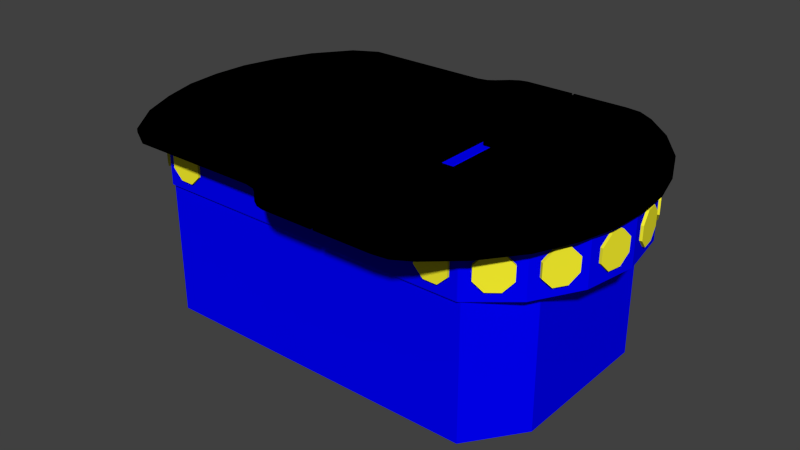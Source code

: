 # Source: chassis_b.blend  (saved by Blender 2.77.0; exported with 4.5.12 LTS)
import bpy
from mathutils import Matrix  # noqa: F401  (used for matrix-valued properties, if any)

bpy.ops.wm.read_factory_settings(use_empty=True)
scene = bpy.context.scene
scene.name = 'Scene'

# ---- collections
col_collection_1 = bpy.data.collections.new('Collection 1'); scene.collection.children.link(col_collection_1)

# ---- materials (node trees are filled in below, after node groups)
mat_material_002 = bpy.data.materials.new('Material_002')
mat_material_002.alpha_threshold = 0.0
mat_material_002.use_transparent_shadow = False
mat_material_002.diffuse_color = (0.0, 0.0, 1.0, 1.0)
mat_material_002.roughness = 0.5
mat_material_001 = bpy.data.materials.new('Material_001')
mat_material_001.alpha_threshold = 0.0
mat_material_001.use_transparent_shadow = False
mat_material_001.diffuse_color = (0.0, 0.0, 0.0, 1.0)
mat_material_001.roughness = 0.5
mat_material_003 = bpy.data.materials.new('Material_003')
mat_material_003.alpha_threshold = 0.0
mat_material_003.use_transparent_shadow = False
mat_material_003.diffuse_color = (1.0, 0.9335, 0.02846, 1.0)
mat_material_003.roughness = 0.5

# ---- material node trees

# ---- world
world_world = bpy.data.worlds.new('World'); scene.world = world_world
world_world.color = (0.05088, 0.05088, 0.05088)
world_world.use_sun_shadow = False
world_world.sun_shadow_jitter_overblur = 0.0
world_world.cycles.sampling_method = 'NONE'
world_world.cycles.sample_map_resolution = 256

# ---- meshes
me_chassis_geometry = bpy.data.meshes.new('chassis-Geometry')
me_chassis_geometry.from_pydata([(-0.239, 0.05459, 0.00716), (-0.239, -0.05459, 0.00716), (-0.2486, 0.0, 0.00716), (0.239, 0.05459, 0.00716), (0.2486, 0.0, 0.00716), (0.239, -0.05459, 0.00716), (0.1704, -0.1337, 0.00716), (0.1717, -0.1337, 0.00716), (0.1704, -0.1368, 0.00716), (0.1717, -0.1337, -0.1326), (0.0, -0.1337, 0.00716), (-0.00193, -0.1337, 0.00716), (-0.171, -0.1337, 0.00716), (-0.1704, -0.1337, 0.00716), (-0.1704, -0.1368, 0.00716), (-0.1704, 0.1368, 0.00716), (-0.1704, 0.1337, 0.00716), (-0.171, 0.1337, 0.00716), (-0.171, 0.1337, -0.1326), (0.1704, 0.1368, 0.00716), (0.1717, 0.1337, 0.00716), (0.1704, 0.1337, 0.00716), (0.1717, 0.1337, -0.1326), (-0.1946, 0.0, 0.00716), (-0.1946, -0.1145, 0.00716), (-0.2122, -0.1019, 0.00716), (-0.2122, 0.1019, 0.00716), (0.2122, 0.1019, 0.00716), (0.2122, -0.1019, 0.00716), (0.0, 0.1368, 0.00716), (0.0, 0.1368, 0.05866), (0.1704, 0.1368, 0.05866), (0.0, -0.1368, 0.05866), (0.0, -0.1368, 0.00716), (0.1704, -0.1368, 0.05866), (0.2122, -0.1019, 0.05866), (0.2122, 0.1019, 0.05866), (0.239, -0.05459, 0.05866), (0.239, 0.05459, 0.05866), (0.2486, 0.0, 0.05866), (-0.239, -0.05459, 0.05866), (-0.2486, 0.0, 0.05866), (-0.239, 0.05459, 0.05866), (-0.2122, 0.1019, 0.05866), (-0.2122, -0.1019, 0.05866), (-0.1704, 0.1368, 0.05866), (-0.1704, -0.1368, 0.05866), (-0.1946, 0.0, -0.1326), (-0.1946, 0.1145, -0.1326), (0.2111, 0.07916, -0.1326), (0.2111, 0.0, -0.1326), (0.2111, -0.07916, -0.1326), (-0.1946, -0.1145, -0.1326), (-0.171, -0.1337, -0.1326), (0.2111, -0.07916, 0.00716), (0.0, 0.1337, 0.00716), (-0.1946, 0.1145, 0.00716), (0.2111, 0.07916, 0.00716), (0.2111, 0.0, 0.00716), (0.0, 0.0, 0.05866)], [], [(0, 1, 2), (3, 4, 5), (6, 7, 8), (7, 6, 9), (10, 11, 9), (12, 13, 14), (9, 6, 10), (9, 11, 13), (15, 16, 17), (17, 16, 18), (19, 20, 21), (21, 20, 22), (23, 24, 25), (1, 0, 26), (1, 26, 25), (27, 3, 5), (27, 5, 28), (35, 34, 8, 28), (9, 51, 54, 7), (37, 5, 4, 39), (54, 51, 50, 58), (31, 36, 27, 19), (35, 28, 5, 37), (30, 31, 19, 29), (38, 3, 27, 36), (33, 10, 6, 8), (49, 22, 20, 57), (44, 40, 1, 25), (39, 4, 3, 38), (47, 23, 56, 48), (33, 32, 46, 14), (15, 45, 30, 29), (47, 52, 24, 23), (11, 33, 14, 13), (22, 49, 48), (22, 48, 18), (49, 50, 47, 48), (9, 53, 52), (9, 52, 51), (12, 53, 13), (53, 9, 13), (7, 54, 28), (7, 28, 8), (42, 43, 26, 0), (14, 46, 44, 25), (11, 10, 33), (26, 43, 45, 15), (19, 21, 55, 29), (16, 55, 18), (55, 22, 18), (17, 56, 15), (56, 26, 15), (52, 53, 12, 24), (24, 12, 14), (24, 14, 25), (51, 52, 47, 50), (57, 20, 27), (20, 19, 27), (40, 41, 2, 1), (49, 57, 58, 50), (22, 55, 21), (23, 25, 26), (23, 26, 56), (15, 29, 55, 16), (54, 58, 28), (58, 27, 28), (18, 48, 56, 17), (27, 58, 57), (41, 42, 0, 2), (35, 37, 59), (38, 36, 59), (36, 31, 59), (40, 44, 59), (46, 32, 59), (44, 46, 59), (30, 45, 59), (45, 43, 59), (39, 38, 59), (31, 30, 59), (42, 41, 59), (32, 34, 59), (41, 40, 59), (34, 35, 59), (37, 39, 59), (43, 42, 59), (33, 8, 34, 32)])
_uv = me_chassis_geometry.uv_layers.new(name='chassis-Geometry-UV')
_uv.uv.foreach_set('vector', [0.0, 1.0, 0.0, 0.0, 1.0, 0.0, 0.0, 1.0, 0.0, 0.0, 1.0, 0.0, 0.0, 1.0, 0.0, 0.0, 1.0, 0.0, 0.0, 1.0, 0.0, 0.0, 1.0, 0.0, 0.0, 1.0, 0.0, 0.0, 1.0, 0.0, 0.0, 1.0, 0.0, 0.0, 1.0, 0.0, 0.0, 1.0, 0.0, 0.0, 1.0, 0.0, 0.0, 1.0, 0.0, 0.0, 1.0, 0.0, 0.0, 1.0, 0.0, 0.0, 1.0, 0.0, 0.0, 1.0, 0.0, 0.0, 1.0, 0.0, 0.0, 1.0, 0.0, 0.0, 1.0, 0.0, 0.0, 1.0, 0.0, 0.0, 1.0, 0.0, 0.0, 1.0, 0.0, 0.0, 1.0, 0.0, 0.0, 1.0, 0.0, 0.0, 1.0, 0.0, 0.0, 1.0, 0.0, 0.0, 1.0, 0.0, 0.0, 1.0, 0.0, 0.0, 1.0, 0.0, 0.0, 1.0, 0.0, 0.0, 1.0, 0.0, 0.0, 1.0, 0.0, 0.0, 1.0, 0.0, 0.0, 1.0, 0.0, 1.0, 0.0, 0.0, 1.0, 0.0, 0.0, 1.0, 0.0, 0.0, 1.0, 0.0, 0.0, 1.0, 0.0, 0.0, 0.0, 1.0, 0.0, 0.0, 1.0, 0.0, 0.0, 1.0, 0.0, 1.0, 0.0, 0.0, 1.0, 0.0, 0.0, 1.0, 0.0, 0.0, 1.0, 0.0, 0.0, 1.0, 0.0, 0.0, 0.0, 1.0, 0.0, 0.0, 1.0, 0.0, 0.0, 1.0, 0.0, 0.0, 1.0, 0.0, 0.0, 1.0, 0.0, 0.0, 0.0, 0.0, 1.0, 0.0, 0.0, 1.0, 0.0, 0.0, 0.0, 1.0, 0.0, 0.0, 1.0, 0.0, 0.0, 1.0, 0.0, 0.0, 1.0, 0.0, 0.0, 1.0, 0.0, 0.0, 0.0, 0.0, 1.0, 0.0, 0.0, 1.0, 0.0, 0.0, 0.0, 0.0, 1.0, 0.0, 0.0, 1.0, 0.0, 0.0, 0.0, 1.0, 0.0, 0.0, 1.0, 0.0, 0.0, 1.0, 0.0, 1.0, 0.0, 0.0, 1.0, 0.0, 0.0, 1.0, 0.0, 1.0, 0.0, 0.0, 1.0, 0.0, 0.0, 1.0, 0.0, 1.0, 0.0, 0.0, 1.0, 0.0, 0.0, 1.0, 0.0, 1.0, 0.0, 0.0, 1.0, 0.0, 0.0, 1.0, 0.0, 0.0, 1.0, 0.0, 0.0, 0.0, 1.0, 0.0, 0.0, 1.0, 0.0, 0.0, 0.0, 1.0, 0.0, 0.0, 1.0, 0.0, 0.0, 1.0, 0.0, 0.0, 1.0, 0.0, 0.0, 1.0, 0.0, 0.0, 1.0, 0.0, 0.0, 1.0, 0.0, 0.0, 1.0, 0.0, 0.0, 1.0, 0.0, 0.0, 1.0, 0.0, 0.0, 1.0, 0.0, 0.0, 1.0, 0.0, 0.0, 0.0, 1.0, 0.0, 0.0, 1.0, 0.0, 0.0, 0.0, 1.0, 0.0, 0.0, 1.0, 0.0, 0.0, 1.0, 0.0, 1.0, 0.0, 0.0, 1.0, 0.0, 0.0, 1.0, 0.0, 0.0, 1.0, 0.0, 0.0, 1.0, 0.0, 0.0, 1.0, 0.0, 0.0, 1.0, 0.0, 0.0, 0.0, 1.0, 0.0, 0.0, 1.0, 0.0, 0.0, 1.0, 0.0, 0.0, 1.0, 0.0, 0.0, 1.0, 0.0, 0.0, 1.0, 0.0, 0.0, 1.0, 0.0, 0.0, 1.0, 0.0, 0.0, 1.0, 0.0, 0.0, 1.0, 0.0, 0.0, 1.0, 0.0, 1.0, 0.0, 0.0, 1.0, 0.0, 0.0, 1.0, 0.0, 0.0, 1.0, 0.0, 0.0, 0.0, 1.0, 0.0, 0.0, 1.0, 0.0, 0.0, 0.0, 1.0, 0.0, 0.0, 1.0, 0.0, 0.0, 1.0, 0.0, 0.0, 1.0, 0.0, 0.0, 0.0, 1.0, 0.0, 0.0, 1.0, 0.0, 0.0, 0.0, 0.0, 1.0, 0.0, 0.0, 1.0, 0.0, 0.0, 0.0, 1.0, 0.0, 0.0, 1.0, 0.0, 0.0, 1.0, 0.0, 0.0, 1.0, 0.0, 0.0, 1.0, 0.0, 0.0, 1.0, 0.0, 0.0, 1.0, 0.0, 0.0, 1.0, 0.0, 0.0, 1.0, 0.0, 1.0, 0.0, 0.0, 1.0, 0.0, 0.0, 1.0, 0.0, 0.0, 1.0, 0.0, 0.0, 1.0, 0.0, 0.0, 1.0, 0.0, 0.0, 1.0, 0.0, 1.0, 0.0, 0.0, 1.0, 0.0, 0.0, 0.0, 1.0, 0.0, 0.0, 1.0, 0.0, 0.0, 0.0, 1.0, 0.0, 0.0, 1.0, 0.0, 0.0, 1.0, 0.0, 0.0, 1.0, 0.0, 0.0, 1.0, 0.0, 0.0, 1.0, 0.0, 0.0, 1.0, 0.0, 0.0, 1.0, 0.0, 0.0, 1.0, 0.0, 0.0, 1.0, 0.0, 0.0, 1.0, 0.0, 0.0, 1.0, 0.0, 0.0, 1.0, 0.0, 0.0, 1.0, 0.0, 0.0, 1.0, 0.0, 0.0, 1.0, 0.0, 0.0, 1.0, 0.0, 0.0, 1.0, 0.0, 0.0, 1.0, 0.0, 0.0, 1.0, 0.0, 0.0, 1.0, 0.0, 0.0, 1.0, 0.0, 0.0, 1.0, 0.0, 0.0, 1.0, 0.0, 0.0, 1.0, 0.0, 0.0, 1.0, 0.0, 0.0, 1.0, 0.0, 0.0, 1.0, 0.0, 0.0, 1.0, 0.0, 0.0, 1.0, 0.0, 0.0, 1.0, 0.0, 0.0, 1.0, 0.0, 0.0, 1.0, 0.0, 0.0, 1.0, 0.0, 0.0, 1.0])
me_chassis_geometry.materials.append(mat_material_002)
me_chassis_geometry.use_remesh_preserve_volume = False
me_chassis_geometry.use_remesh_preserve_attributes = False
me_chassis_geometry.use_mirror_vertex_groups = False
me_chassis_geometry.update()
me_chassis_top_geometry = bpy.data.meshes.new('chassis_top-Geometry')
me_chassis_top_geometry.from_pydata([(-0.2694, -0.07587, -0.00187), (0.03917, -0.07586, -0.00187), (-0.2529, -0.1138, -0.00187), (0.03917, -0.1138, -0.00187), (0.03917, -0.03793, -0.00187), (-0.2803, -0.03793, -0.00187), (-0.2831, 0.0, -0.00187), (0.03917, 0.0, -0.00187), (0.04425, -0.1025, -0.00187), (0.1949, -0.1138, -0.00187), (0.0419, -0.1069, -0.00187), (0.212, -0.07586, -0.00187), (-0.2242, -0.1517, -0.00187), (-0.06091, -0.166, -0.00187), (-0.1987, -0.166, -0.00187), (-0.05017, -0.1683, -0.00187), (-0.04346, -0.1731, -0.00187), (-0.0314, -0.1843, -0.00187), (-0.02327, -0.1894, -0.00187), (0.1662, -0.1517, -0.00187), (0.1354, -0.1791, -0.00187), (0.1178, -0.1895, -0.00187), (-0.01482, -0.1914, -0.00187), (0.03917, -0.1915, -0.00187), (0.1017, -0.1915, -0.00187), (0.0419, -0.1915, -0.00187), (0.05717, -0.03103, -0.00187), (0.2223, -0.03793, -0.00187), (0.05717, 0.0, -0.00187), (0.2251, 0.0, -0.00187), (0.04425, -0.03103, -0.00187), (0.05717, -0.03103, 0.00185), (0.04425, -0.1025, 0.00185), (0.212, -0.07586, 0.00185), (0.04425, -0.03103, 0.00185), (0.2223, -0.03793, 0.00185), (0.05717, 0.0, 0.00185), (0.2251, 0.0, 0.00185), (0.0419, -0.1069, 0.00185), (0.1017, -0.1915, 0.00185), (0.1178, -0.1895, 0.00185), (0.0419, -0.1915, 0.00185), (0.03917, -0.1138, 0.00185), (-0.02327, -0.1894, 0.00185), (-0.01482, -0.1914, 0.00185), (0.03917, -0.1915, 0.00185), (0.1354, -0.1791, 0.00185), (0.1662, -0.1517, 0.00185), (0.1949, -0.1138, 0.00185), (-0.0314, -0.1843, 0.00185), (-0.04346, -0.1731, 0.00185), (-0.05017, -0.1683, 0.00185), (-0.06091, -0.166, 0.00185), (-0.1987, -0.166, 0.00185), (-0.2242, -0.1517, 0.00185), (-0.2529, -0.1138, 0.00185), (-0.2803, -0.03793, 0.00185), (0.03917, 0.0, 0.00185), (-0.2831, 0.0, 0.00185), (0.03917, -0.03793, 0.00185), (-0.2694, -0.07587, 0.00185), (0.03917, -0.07586, 0.00185), (-0.2694, 0.07587, -0.00187), (-0.2529, 0.1138, -0.00187), (0.03917, 0.07587, -0.00187), (0.03917, 0.1138, -0.00187), (-0.2803, 0.03793, -0.00187), (0.03917, 0.03793, -0.00187), (0.04425, 0.1025, -0.00187), (0.1949, 0.1138, -0.00187), (0.212, 0.07587, -0.00187), (0.0419, 0.1069, -0.00187), (-0.2242, 0.1517, -0.00187), (-0.06091, 0.166, -0.00187), (-0.1987, 0.166, -0.00187), (-0.05017, 0.1683, -0.00187), (-0.04346, 0.1731, -0.00187), (-0.0314, 0.1843, -0.00187), (-0.02327, 0.1894, -0.00187), (0.1662, 0.1517, -0.00187), (0.1354, 0.1792, -0.00187), (0.1178, 0.1895, -0.00187), (-0.01482, 0.1914, -0.00187), (0.03917, 0.1915, -0.00187), (0.1017, 0.1915, -0.00187), (0.0419, 0.1915, -0.00187), (0.05717, 0.03104, -0.00187), (0.2223, 0.03793, -0.00187), (0.04425, 0.03104, -0.00187), (0.05717, 0.03104, 0.00185), (0.04425, 0.1025, 0.00185), (0.04425, 0.03104, 0.00185), (0.212, 0.07587, 0.00185), (0.2223, 0.03793, 0.00185), (0.0419, 0.1069, 0.00185), (0.1178, 0.1895, 0.00185), (0.1017, 0.1915, 0.00185), (0.0419, 0.1915, 0.00185), (0.03917, 0.1138, 0.00185), (-0.01482, 0.1914, 0.00185), (-0.02327, 0.1894, 0.00185), (0.03917, 0.1915, 0.00185), (0.1354, 0.1792, 0.00185), (0.1662, 0.1517, 0.00185), (0.1949, 0.1138, 0.00185), (-0.0314, 0.1843, 0.00185), (-0.04346, 0.1731, 0.00185), (-0.05017, 0.1683, 0.00185), (-0.06091, 0.166, 0.00185), (-0.1987, 0.166, 0.00185), (-0.2242, 0.1517, 0.00185), (-0.2529, 0.1138, 0.00185), (-0.2803, 0.03793, 0.00185), (0.03917, 0.03793, 0.00185), (-0.2694, 0.07587, 0.00185), (0.03917, 0.07587, 0.00185)], [], [(55, 42, 61, 60), (62, 64, 67, 66), (66, 67, 7, 6), (48, 32, 38, 47), (104, 90, 89, 92), (12, 2, 3), (12, 13, 14), (12, 3, 13), (13, 3, 15), (15, 3, 16), (16, 3, 17), (17, 3, 18), (19, 20, 10), (20, 21, 10), (22, 3, 23), (22, 18, 3), (24, 25, 10), (24, 10, 21), (26, 27, 11), (112, 58, 57, 113), (26, 8, 30), (8, 26, 11, 9), (31, 34, 32), (28, 29, 27, 26), (33, 35, 31), (38, 39, 40), (41, 39, 38), (42, 43, 44), (45, 42, 44), (38, 40, 46), (38, 46, 47), (94, 90, 104, 103), (43, 42, 49), (49, 42, 50), (50, 42, 51), (51, 42, 52), (53, 52, 54), (54, 52, 42), (42, 55, 54), (7, 4, 5, 6), (114, 112, 113, 115), (63, 65, 64, 62), (111, 114, 115, 98), (32, 48, 33, 31), (60, 61, 59, 56), (1, 3, 2, 0), (72, 65, 63), (72, 73, 65), (72, 74, 73), (73, 75, 65), (75, 76, 65), (76, 77, 65), (77, 78, 65), (79, 71, 80), (80, 71, 81), (82, 83, 65), (82, 65, 78), (84, 71, 85), (84, 81, 71), (86, 70, 87), (36, 37, 93, 89), (68, 86, 88), (89, 90, 91), (70, 86, 68, 69), (35, 37, 36, 31), (92, 89, 93), (94, 95, 96), (97, 94, 96), (98, 99, 100), (101, 99, 98), (94, 102, 95), (94, 103, 102), (79, 69, 68, 71), (100, 105, 98), (105, 106, 98), (106, 107, 98), (107, 108, 98), (109, 110, 108), (108, 110, 98), (98, 110, 111), (56, 59, 57, 58), (4, 1, 0, 5), (19, 10, 8, 9), (12, 54, 55, 2), (99, 101, 83, 82), (23, 45, 44, 22), (28, 86, 87, 29), (95, 102, 80, 81), (2, 55, 60, 0), (68, 90, 91, 88), (110, 109, 74, 72), (101, 98, 65, 83), (93, 37, 29, 87), (27, 35, 33, 11), (29, 37, 35, 27), (71, 94, 90, 68), (18, 43, 49, 17), (36, 31, 26, 28), (39, 41, 25, 24), (88, 91, 89, 86), (34, 32, 8, 30), (13, 52, 53, 14), (0, 60, 56, 5), (105, 100, 78, 77), (5, 56, 58, 6), (104, 92, 70, 69), (103, 104, 69, 79), (92, 93, 87, 70), (19, 47, 46, 20), (98, 115, 64, 65), (14, 53, 54, 12), (20, 46, 40, 21), (109, 108, 73, 74), (86, 89, 36, 28), (84, 96, 95, 81), (97, 94, 71, 85), (58, 112, 66, 6), (4, 59, 61, 1), (31, 34, 30, 26), (10, 38, 41, 25), (107, 106, 76, 75), (17, 49, 50, 16), (15, 51, 52, 13), (3, 42, 45, 23), (16, 50, 51, 15), (22, 44, 43, 18), (115, 113, 67, 64), (102, 103, 79, 80), (7, 57, 59, 4), (85, 97, 96, 84), (113, 57, 7, 67), (9, 48, 47, 19), (108, 107, 75, 73), (32, 38, 10, 8), (1, 61, 42, 3), (112, 114, 62, 66), (114, 111, 63, 62), (100, 99, 82, 78), (106, 105, 77, 76), (111, 110, 72, 63), (40, 39, 24, 21), (11, 33, 48, 9)])
_uv = me_chassis_top_geometry.uv_layers.new(name='chassis_top-Geometry-UV')
_uv.uv.foreach_set('vector', [0.0, 1.0, 1.0, 0.0, 1.0, 0.0, 0.0, 0.0, 1.0, 0.0, 0.0, 0.0, 0.0, 0.0, 0.0, 1.0, 1.0, 0.0, 0.0, 0.0, 0.0, 0.0, 0.0, 1.0, 1.0, 0.0, 0.0, 0.0, 1.0, 0.0, 0.0, 0.0, 0.0, 1.0, 0.0, 0.0, 0.0, 1.0, 0.0, 0.0, 0.0, 1.0, 1.0, 0.0, 0.0, 0.0, 0.0, 1.0, 1.0, 0.0, 0.0, 0.0, 0.0, 1.0, 1.0, 0.0, 0.0, 0.0, 0.0, 1.0, 1.0, 0.0, 0.0, 0.0, 0.0, 1.0, 1.0, 0.0, 0.0, 0.0, 0.0, 1.0, 1.0, 0.0, 0.0, 0.0, 0.0, 1.0, 1.0, 0.0, 0.0, 0.0, 0.0, 1.0, 1.0, 0.0, 0.0, 0.0, 0.0, 1.0, 1.0, 0.0, 0.0, 0.0, 0.0, 1.0, 1.0, 0.0, 0.0, 0.0, 0.0, 1.0, 1.0, 0.0, 0.0, 0.0, 0.0, 1.0, 1.0, 0.0, 0.0, 0.0, 0.0, 1.0, 1.0, 0.0, 0.0, 0.0, 0.0, 1.0, 1.0, 0.0, 0.0, 0.0, 0.0, 1.0, 1.0, 0.0, 1.0, 0.0, 0.0, 0.0, 0.0, 1.0, 1.0, 0.0, 0.0, 0.0, 1.0, 0.0, 0.0, 0.0, 1.0, 0.0, 0.0, 0.0, 0.0, 1.0, 1.0, 0.0, 0.0, 0.0, 0.0, 1.0, 1.0, 0.0, 1.0, 0.0, 0.0, 0.0, 0.0, 1.0, 1.0, 0.0, 0.0, 0.0, 0.0, 1.0, 1.0, 0.0, 0.0, 0.0, 0.0, 1.0, 1.0, 0.0, 0.0, 0.0, 0.0, 1.0, 1.0, 0.0, 0.0, 0.0, 0.0, 1.0, 1.0, 0.0, 0.0, 0.0, 0.0, 1.0, 1.0, 0.0, 0.0, 0.0, 0.0, 1.0, 1.0, 0.0, 0.0, 0.0, 0.0, 1.0, 1.0, 0.0, 0.0, 1.0, 1.0, 0.0, 0.0, 1.0, 1.0, 0.0, 0.0, 0.0, 0.0, 1.0, 1.0, 0.0, 0.0, 0.0, 0.0, 1.0, 1.0, 0.0, 0.0, 0.0, 0.0, 1.0, 1.0, 0.0, 0.0, 0.0, 0.0, 1.0, 1.0, 0.0, 0.0, 0.0, 0.0, 1.0, 1.0, 0.0, 0.0, 0.0, 0.0, 1.0, 1.0, 0.0, 0.0, 0.0, 1.0, 0.0, 0.0, 0.0, 0.0, 0.0, 0.0, 1.0, 0.0, 1.0, 1.0, 0.0, 1.0, 0.0, 0.0, 0.0, 1.0, 0.0, 0.0, 0.0, 0.0, 0.0, 0.0, 1.0, 0.0, 1.0, 1.0, 0.0, 1.0, 0.0, 0.0, 0.0, 0.0, 1.0, 1.0, 0.0, 0.0, 0.0, 0.0, 1.0, 0.0, 1.0, 1.0, 0.0, 1.0, 0.0, 0.0, 0.0, 1.0, 0.0, 0.0, 0.0, 0.0, 0.0, 0.0, 1.0, 0.0, 1.0, 1.0, 0.0, 0.0, 0.0, 0.0, 1.0, 1.0, 0.0, 0.0, 0.0, 0.0, 1.0, 1.0, 0.0, 0.0, 0.0, 0.0, 1.0, 1.0, 0.0, 0.0, 0.0, 0.0, 1.0, 1.0, 0.0, 0.0, 0.0, 0.0, 1.0, 1.0, 0.0, 0.0, 0.0, 0.0, 1.0, 1.0, 0.0, 0.0, 0.0, 0.0, 1.0, 1.0, 0.0, 0.0, 0.0, 0.0, 1.0, 1.0, 0.0, 0.0, 0.0, 0.0, 1.0, 1.0, 0.0, 0.0, 0.0, 0.0, 1.0, 1.0, 0.0, 0.0, 0.0, 0.0, 1.0, 1.0, 0.0, 0.0, 0.0, 0.0, 1.0, 1.0, 0.0, 0.0, 0.0, 0.0, 1.0, 1.0, 0.0, 0.0, 0.0, 1.0, 0.0, 0.0, 0.0, 0.0, 0.0, 0.0, 1.0, 0.0, 1.0, 1.0, 0.0, 0.0, 0.0, 0.0, 1.0, 1.0, 0.0, 0.0, 0.0, 0.0, 1.0, 1.0, 0.0, 0.0, 1.0, 1.0, 0.0, 1.0, 0.0, 0.0, 0.0, 0.0, 0.0, 0.0, 1.0, 0.0, 1.0, 1.0, 0.0, 0.0, 0.0, 0.0, 1.0, 1.0, 0.0, 0.0, 0.0, 0.0, 1.0, 1.0, 0.0, 0.0, 0.0, 0.0, 1.0, 1.0, 0.0, 0.0, 0.0, 0.0, 1.0, 1.0, 0.0, 0.0, 0.0, 0.0, 1.0, 1.0, 0.0, 0.0, 0.0, 0.0, 1.0, 1.0, 0.0, 0.0, 0.0, 0.0, 1.0, 0.0, 0.0, 0.0, 1.0, 0.0, 0.0, 0.0, 1.0, 1.0, 0.0, 0.0, 0.0, 0.0, 1.0, 1.0, 0.0, 0.0, 0.0, 0.0, 1.0, 1.0, 0.0, 0.0, 0.0, 0.0, 1.0, 1.0, 0.0, 0.0, 0.0, 0.0, 1.0, 1.0, 0.0, 0.0, 0.0, 0.0, 1.0, 1.0, 0.0, 0.0, 0.0, 0.0, 1.0, 1.0, 0.0, 0.0, 0.0, 0.0, 1.0, 1.0, 0.0, 1.0, 0.0, 0.0, 0.0, 1.0, 0.0, 0.0, 0.0, 0.0, 0.0, 0.0, 1.0, 0.0, 1.0, 0.0, 0.0, 0.0, 1.0, 0.0, 0.0, 1.0, 0.0, 0.0, 0.0, 0.0, 0.0, 0.0, 1.0, 1.0, 0.0, 0.0, 0.0, 0.0, 0.0, 0.0, 1.0, 1.0, 0.0, 0.0, 0.0, 0.0, 0.0, 0.0, 1.0, 0.0, 1.0, 1.0, 0.0, 1.0, 0.0, 0.0, 0.0, 1.0, 0.0, 0.0, 0.0, 0.0, 0.0, 0.0, 1.0, 1.0, 0.0, 0.0, 0.0, 0.0, 0.0, 0.0, 1.0, 1.0, 0.0, 0.0, 0.0, 0.0, 0.0, 0.0, 1.0, 1.0, 0.0, 0.0, 0.0, 0.0, 0.0, 0.0, 1.0, 1.0, 0.0, 0.0, 0.0, 0.0, 0.0, 0.0, 1.0, 1.0, 0.0, 0.0, 0.0, 0.0, 0.0, 0.0, 1.0, 1.0, 0.0, 0.0, 0.0, 0.0, 0.0, 0.0, 1.0, 1.0, 0.0, 0.0, 0.0, 0.0, 0.0, 0.0, 1.0, 1.0, 0.0, 0.0, 0.0, 0.0, 0.0, 0.0, 1.0, 1.0, 0.0, 0.0, 0.0, 0.0, 0.0, 0.0, 1.0, 1.0, 0.0, 0.0, 0.0, 0.0, 0.0, 0.0, 1.0, 1.0, 0.0, 0.0, 0.0, 0.0, 0.0, 0.0, 1.0, 1.0, 0.0, 0.0, 0.0, 0.0, 0.0, 0.0, 1.0, 1.0, 0.0, 0.0, 0.0, 0.0, 0.0, 0.0, 1.0, 1.0, 0.0, 0.0, 0.0, 0.0, 0.0, 0.0, 1.0, 1.0, 0.0, 0.0, 0.0, 0.0, 0.0, 0.0, 1.0, 1.0, 0.0, 0.0, 0.0, 0.0, 0.0, 0.0, 1.0, 1.0, 0.0, 0.0, 0.0, 0.0, 0.0, 0.0, 1.0, 1.0, 0.0, 0.0, 0.0, 0.0, 0.0, 0.0, 1.0, 1.0, 0.0, 0.0, 0.0, 0.0, 0.0, 0.0, 1.0, 1.0, 0.0, 0.0, 0.0, 0.0, 0.0, 0.0, 1.0, 1.0, 0.0, 0.0, 0.0, 0.0, 0.0, 0.0, 1.0, 1.0, 0.0, 0.0, 0.0, 0.0, 0.0, 0.0, 1.0, 1.0, 0.0, 0.0, 0.0, 0.0, 0.0, 0.0, 1.0, 1.0, 0.0, 0.0, 0.0, 0.0, 0.0, 0.0, 1.0, 1.0, 0.0, 0.0, 0.0, 0.0, 0.0, 0.0, 1.0, 1.0, 0.0, 0.0, 0.0, 0.0, 0.0, 0.0, 1.0, 1.0, 0.0, 0.0, 0.0, 0.0, 0.0, 0.0, 1.0, 1.0, 0.0, 0.0, 0.0, 0.0, 0.0, 0.0, 1.0, 1.0, 0.0, 0.0, 0.0, 0.0, 0.0, 0.0, 1.0, 1.0, 0.0, 0.0, 0.0, 0.0, 0.0, 0.0, 1.0, 1.0, 0.0, 0.0, 0.0, 0.0, 0.0, 0.0, 1.0, 1.0, 0.0, 0.0, 0.0, 0.0, 0.0, 0.0, 1.0, 1.0, 0.0, 0.0, 0.0, 0.0, 0.0, 0.0, 1.0, 1.0, 0.0, 0.0, 0.0, 0.0, 0.0, 0.0, 1.0, 1.0, 0.0, 0.0, 0.0, 0.0, 0.0, 0.0, 1.0, 1.0, 0.0, 0.0, 0.0, 0.0, 0.0, 0.0, 1.0, 1.0, 0.0, 0.0, 0.0, 0.0, 0.0, 0.0, 1.0, 1.0, 0.0, 0.0, 0.0, 0.0, 0.0, 0.0, 1.0, 1.0, 0.0, 0.0, 0.0, 0.0, 0.0, 0.0, 1.0, 1.0, 0.0, 0.0, 0.0, 0.0, 0.0, 0.0, 1.0, 1.0, 0.0, 0.0, 0.0, 0.0, 0.0, 0.0, 1.0, 1.0, 0.0, 0.0, 0.0, 0.0, 0.0, 0.0, 1.0, 1.0, 0.0, 0.0, 0.0, 0.0, 0.0, 0.0, 1.0, 1.0, 0.0, 0.0, 0.0, 0.0, 0.0, 0.0, 1.0, 1.0, 0.0, 0.0, 0.0, 0.0, 0.0, 0.0, 1.0, 1.0, 0.0, 0.0, 0.0, 0.0, 0.0, 0.0, 1.0, 1.0, 0.0, 0.0, 0.0, 0.0, 0.0, 0.0, 1.0, 1.0, 0.0, 0.0, 0.0, 0.0, 0.0, 0.0, 1.0, 1.0, 0.0, 0.0, 0.0, 0.0, 0.0, 0.0, 1.0, 1.0, 0.0, 0.0, 0.0, 0.0, 0.0, 0.0, 1.0, 1.0, 0.0, 0.0, 0.0, 0.0, 0.0, 0.0, 1.0, 1.0, 0.0, 0.0, 0.0, 0.0, 0.0, 0.0, 1.0, 1.0, 0.0, 0.0, 0.0, 0.0, 0.0, 0.0, 1.0, 1.0, 0.0, 0.0, 0.0, 0.0, 0.0, 0.0, 1.0])
me_chassis_top_geometry.materials.append(mat_material_001)
me_chassis_top_geometry.use_remesh_preserve_volume = False
me_chassis_top_geometry.use_remesh_preserve_attributes = False
me_chassis_top_geometry.use_mirror_vertex_groups = False
me_chassis_top_geometry.update()
me_sonarbank_geometry = bpy.data.meshes.new('sonarbank-Geometry')
me_sonarbank_geometry.from_pydata([(-0.03942, 0.1347, -0.00019), (-0.04623, 0.1347, -0.01738), (-0.05639, 0.1347, -0.00753), (-0.03942, 0.1389, -0.00019), (-0.05639, 0.1389, -0.00753), (-0.04623, 0.1389, -0.01738), (-0.03942, 0.1347, -0.00019), (-0.05639, 0.1347, -0.00753), (-0.05661, 0.1347, 0.00662), (-0.03942, 0.1389, -0.00019), (-0.05661, 0.1389, 0.00662), (-0.05639, 0.1389, -0.00753), (-0.03942, 0.1347, -0.00019), (-0.05661, 0.1347, 0.00662), (-0.04676, 0.1347, 0.01678), (-0.03942, 0.1389, -0.00019), (-0.04676, 0.1389, 0.01678), (-0.05661, 0.1389, 0.00662), (-0.03942, 0.1347, -0.00019), (-0.04676, 0.1347, 0.01678), (-0.03261, 0.1347, 0.01699), (-0.03942, 0.1389, -0.00019), (-0.03261, 0.1389, 0.01699), (-0.04676, 0.1389, 0.01678), (-0.03942, 0.1347, -0.00019), (-0.03261, 0.1347, 0.01699), (-0.02245, 0.1347, 0.00714), (-0.03942, 0.1389, -0.00019), (-0.02245, 0.1389, 0.00714), (-0.03261, 0.1389, 0.01699), (-0.03942, 0.1347, -0.00019), (-0.02245, 0.1347, 0.00714), (-0.02224, 0.1347, -0.007), (-0.03942, 0.1389, -0.00019), (-0.02224, 0.1389, -0.007), (-0.02245, 0.1389, 0.00714), (-0.03942, 0.1347, -0.00019), (-0.02224, 0.1347, -0.007), (-0.03209, 0.1347, -0.01716), (-0.03942, 0.1389, -0.00019), (-0.03209, 0.1389, -0.01716), (-0.02224, 0.1389, -0.007), (-0.03209, 0.1347, -0.01716), (-0.04623, 0.1347, -0.01738), (-0.03942, 0.1347, -0.00019), (-0.03942, 0.1389, -0.00019), (-0.04623, 0.1389, -0.01738), (-0.03209, 0.1389, -0.01716), (-0.04623, 0.1347, -0.01738), (-0.04623, 0.1389, -0.01738), (-0.05639, 0.1389, -0.00753), (-0.05639, 0.1347, -0.00753), (-0.05639, 0.1347, -0.00753), (-0.05639, 0.1389, -0.00753), (-0.05661, 0.1389, 0.00662), (-0.05661, 0.1347, 0.00662), (-0.05661, 0.1347, 0.00662), (-0.05661, 0.1389, 0.00662), (-0.04676, 0.1389, 0.01678), (-0.04676, 0.1347, 0.01678), (-0.04676, 0.1347, 0.01678), (-0.04676, 0.1389, 0.01678), (-0.03261, 0.1389, 0.01699), (-0.03261, 0.1347, 0.01699), (-0.03261, 0.1347, 0.01699), (-0.03261, 0.1389, 0.01699), (-0.02245, 0.1389, 0.00714), (-0.02245, 0.1347, 0.00714), (-0.02245, 0.1347, 0.00714), (-0.02245, 0.1389, 0.00714), (-0.02224, 0.1389, -0.007), (-0.02224, 0.1347, -0.007), (-0.02224, 0.1347, -0.007), (-0.02224, 0.1389, -0.007), (-0.03209, 0.1389, -0.01716), (-0.03209, 0.1347, -0.01716), (-0.04623, 0.1389, -0.01738), (-0.04623, 0.1347, -0.01738), (-0.03209, 0.1347, -0.01716), (-0.03209, 0.1389, -0.01716), (0.00334, 0.1254, -0.01738), (0.00069, 0.1221, -0.01738), (0.01162, 0.1132, -0.01716), (0.01427, 0.1164, -0.01716), (0.01924, 0.1069, -0.007), (0.02189, 0.1101, -0.007), (0.01427, 0.1164, -0.01716), (0.01162, 0.1132, -0.01716), (0.01907, 0.107, 0.00714), (0.02172, 0.1103, 0.00714), (0.02189, 0.1101, -0.007), (0.01924, 0.1069, -0.007), (0.01122, 0.1135, 0.01699), (0.01387, 0.1167, 0.01699), (0.02172, 0.1103, 0.00714), (0.01907, 0.107, 0.00714), (0.00028, 0.1225, 0.01678), (0.00293, 0.1257, 0.01678), (0.01387, 0.1167, 0.01699), (0.01122, 0.1135, 0.01699), (-0.00733, 0.1287, 0.00662), (-0.00468, 0.132, 0.00662), (0.00293, 0.1257, 0.01678), (0.00028, 0.1225, 0.01678), (-0.00716, 0.1286, -0.00753), (-0.00451, 0.1318, -0.00753), (-0.00468, 0.132, 0.00662), (-0.00733, 0.1287, 0.00662), (0.00069, 0.1221, -0.01738), (0.00334, 0.1254, -0.01738), (-0.00451, 0.1318, -0.00753), (-0.00716, 0.1286, -0.00753), (0.0086, 0.121, -0.00019), (0.00334, 0.1254, -0.01738), (0.01427, 0.1164, -0.01716), (0.01162, 0.1132, -0.01716), (0.00069, 0.1221, -0.01738), (0.00595, 0.1178, -0.00019), (0.0086, 0.121, -0.00019), (0.01427, 0.1164, -0.01716), (0.02189, 0.1101, -0.007), (0.00595, 0.1178, -0.00019), (0.01924, 0.1069, -0.007), (0.01162, 0.1132, -0.01716), (0.0086, 0.121, -0.00019), (0.02189, 0.1101, -0.007), (0.02172, 0.1103, 0.00714), (0.00595, 0.1178, -0.00019), (0.01907, 0.107, 0.00714), (0.01924, 0.1069, -0.007), (0.0086, 0.121, -0.00019), (0.02172, 0.1103, 0.00714), (0.01387, 0.1167, 0.01699), (0.00595, 0.1178, -0.00019), (0.01122, 0.1135, 0.01699), (0.01907, 0.107, 0.00714), (0.0086, 0.121, -0.00019), (0.01387, 0.1167, 0.01699), (0.00293, 0.1257, 0.01678), (0.00595, 0.1178, -0.00019), (0.00028, 0.1225, 0.01678), (0.01122, 0.1135, 0.01699), (0.0086, 0.121, -0.00019), (0.00293, 0.1257, 0.01678), (-0.00468, 0.132, 0.00662), (0.00595, 0.1178, -0.00019), (-0.00733, 0.1287, 0.00662), (0.00028, 0.1225, 0.01678), (0.0086, 0.121, -0.00019), (-0.00468, 0.132, 0.00662), (-0.00451, 0.1318, -0.00753), (0.00595, 0.1178, -0.00019), (-0.00716, 0.1286, -0.00753), (-0.00733, 0.1287, 0.00662), (0.0086, 0.121, -0.00019), (-0.00451, 0.1318, -0.00753), (0.00334, 0.1254, -0.01738), (0.00595, 0.1178, -0.00019), (0.00069, 0.1221, -0.01738), (-0.00716, 0.1286, -0.00753), (0.03983, 0.07722, -0.00019), (0.03641, 0.08311, -0.01738), (0.0313, 0.09189, -0.00753), (0.04344, 0.07932, -0.00019), (0.0349, 0.09399, -0.00753), (0.04001, 0.08521, -0.01738), (0.03983, 0.07722, -0.00019), (0.0313, 0.09189, -0.00753), (0.03119, 0.09208, 0.00662), (0.04344, 0.07932, -0.00019), (0.03479, 0.09418, 0.00662), (0.0349, 0.09399, -0.00753), (0.03983, 0.07722, -0.00019), (0.03119, 0.09208, 0.00662), (0.03614, 0.08357, 0.01678), (0.04344, 0.07932, -0.00019), (0.03975, 0.08567, 0.01678), (0.03479, 0.09418, 0.00662), (0.03983, 0.07722, -0.00019), (0.03614, 0.08357, 0.01678), (0.04326, 0.07134, 0.01699), (0.04344, 0.07932, -0.00019), (0.04687, 0.07344, 0.01699), (0.03975, 0.08567, 0.01678), (0.03983, 0.07722, -0.00019), (0.04326, 0.07134, 0.01699), (0.04837, 0.06256, 0.00714), (0.04344, 0.07932, -0.00019), (0.05197, 0.06466, 0.00714), (0.04687, 0.07344, 0.01699), (0.03983, 0.07722, -0.00019), (0.04837, 0.06256, 0.00714), (0.04848, 0.06237, -0.007), (0.04344, 0.07932, -0.00019), (0.05208, 0.06447, -0.007), (0.05197, 0.06466, 0.00714), (0.03983, 0.07722, -0.00019), (0.04848, 0.06237, -0.007), (0.04352, 0.07088, -0.01716), (0.04344, 0.07932, -0.00019), (0.04713, 0.07298, -0.01716), (0.05208, 0.06447, -0.007), (0.04352, 0.07088, -0.01716), (0.03641, 0.08311, -0.01738), (0.03983, 0.07722, -0.00019), (0.04344, 0.07932, -0.00019), (0.04001, 0.08521, -0.01738), (0.04713, 0.07298, -0.01716), (0.03641, 0.08311, -0.01738), (0.04001, 0.08521, -0.01738), (0.0349, 0.09399, -0.00753), (0.0313, 0.09189, -0.00753), (0.0313, 0.09189, -0.00753), (0.0349, 0.09399, -0.00753), (0.03479, 0.09418, 0.00662), (0.03119, 0.09208, 0.00662), (0.03119, 0.09208, 0.00662), (0.03479, 0.09418, 0.00662), (0.03975, 0.08567, 0.01678), (0.03614, 0.08357, 0.01678), (0.03614, 0.08357, 0.01678), (0.03975, 0.08567, 0.01678), (0.04687, 0.07344, 0.01699), (0.04326, 0.07134, 0.01699), (0.04326, 0.07134, 0.01699), (0.04687, 0.07344, 0.01699), (0.05197, 0.06466, 0.00714), (0.04837, 0.06256, 0.00714), (0.04837, 0.06256, 0.00714), (0.05197, 0.06466, 0.00714), (0.05208, 0.06447, -0.007), (0.04848, 0.06237, -0.007), (0.04848, 0.06237, -0.007), (0.05208, 0.06447, -0.007), (0.04713, 0.07298, -0.01716), (0.04352, 0.07088, -0.01716), (0.04001, 0.08521, -0.01738), (0.03641, 0.08311, -0.01738), (0.04352, 0.07088, -0.01716), (0.04713, 0.07298, -0.01716), (0.06071, 0.03481, -0.01738), (0.05659, 0.03413, -0.01738), (0.05891, 0.02017, -0.01716), (0.06303, 0.02086, -0.01716), (0.06053, 0.01046, -0.007), (0.06464, 0.01114, -0.007), (0.06303, 0.02086, -0.01716), (0.05891, 0.02017, -0.01716), (0.06049, 0.01067, 0.00714), (0.06461, 0.01136, 0.00714), (0.06464, 0.01114, -0.007), (0.06053, 0.01046, -0.007), (0.05882, 0.02069, 0.01699), (0.06294, 0.02138, 0.01699), (0.06461, 0.01136, 0.00714), (0.06049, 0.01067, 0.00714), (0.05651, 0.03465, 0.01678), (0.06062, 0.03533, 0.01678), (0.06294, 0.02138, 0.01699), (0.05882, 0.02069, 0.01699), (0.05489, 0.04437, 0.00662), (0.05901, 0.04505, 0.00662), (0.06062, 0.03533, 0.01678), (0.05651, 0.03465, 0.01678), (0.05493, 0.04415, -0.00753), (0.05904, 0.04484, -0.00753), (0.05901, 0.04505, 0.00662), (0.05489, 0.04437, 0.00662), (0.05659, 0.03413, -0.01738), (0.06071, 0.03481, -0.01738), (0.05904, 0.04484, -0.00753), (0.05493, 0.04415, -0.00753), (0.06183, 0.0281, -0.00019), (0.06071, 0.03481, -0.01738), (0.06303, 0.02086, -0.01716), (0.05891, 0.02017, -0.01716), (0.05659, 0.03413, -0.01738), (0.05771, 0.02741, -0.00019), (0.06183, 0.0281, -0.00019), (0.06303, 0.02086, -0.01716), (0.06464, 0.01114, -0.007), (0.05771, 0.02741, -0.00019), (0.06053, 0.01046, -0.007), (0.05891, 0.02017, -0.01716), (0.06183, 0.0281, -0.00019), (0.06464, 0.01114, -0.007), (0.06461, 0.01136, 0.00714), (0.05771, 0.02741, -0.00019), (0.06049, 0.01067, 0.00714), (0.06053, 0.01046, -0.007), (0.06183, 0.0281, -0.00019), (0.06461, 0.01136, 0.00714), (0.06294, 0.02138, 0.01699), (0.05771, 0.02741, -0.00019), (0.05882, 0.02069, 0.01699), (0.06049, 0.01067, 0.00714), (0.06183, 0.0281, -0.00019), (0.06294, 0.02138, 0.01699), (0.06062, 0.03533, 0.01678), (0.05771, 0.02741, -0.00019), (0.05651, 0.03465, 0.01678), (0.05882, 0.02069, 0.01699), (0.06183, 0.0281, -0.00019), (0.06062, 0.03533, 0.01678), (0.05901, 0.04505, 0.00662), (0.05771, 0.02741, -0.00019), (0.05489, 0.04437, 0.00662), (0.05651, 0.03465, 0.01678), (0.06183, 0.0281, -0.00019), (0.05901, 0.04505, 0.00662), (0.05904, 0.04484, -0.00753), (0.05771, 0.02741, -0.00019), (0.05493, 0.04415, -0.00753), (0.05489, 0.04437, 0.00662), (0.06183, 0.0281, -0.00019), (0.05904, 0.04484, -0.00753), (0.06071, 0.03481, -0.01738), (0.05771, 0.02741, -0.00019), (0.05659, 0.03413, -0.01738), (0.05493, 0.04415, -0.00753), (0.05784, -0.02662, -0.00019), (0.05907, -0.01992, -0.01738), (0.06091, -0.00993, -0.00753), (0.06194, -0.02738, -0.00019), (0.06501, -0.01069, -0.00753), (0.06318, -0.02068, -0.01738), (0.05784, -0.02662, -0.00019), (0.06091, -0.00993, -0.00753), (0.06095, -0.00972, 0.00662), (0.06194, -0.02738, -0.00019), (0.06505, -0.01047, 0.00662), (0.06501, -0.01069, -0.00753), (0.05784, -0.02662, -0.00019), (0.06095, -0.00972, 0.00662), (0.05917, -0.01941, 0.01678), (0.06194, -0.02738, -0.00019), (0.06327, -0.02016, 0.01678), (0.06505, -0.01047, 0.00662), (0.05784, -0.02662, -0.00019), (0.05917, -0.01941, 0.01678), (0.05661, -0.03332, 0.01699), (0.06194, -0.02738, -0.00019), (0.06071, -0.03408, 0.01699), (0.06327, -0.02016, 0.01678), (0.05784, -0.02662, -0.00019), (0.05661, -0.03332, 0.01699), (0.05477, -0.04331, 0.00714), (0.06194, -0.02738, -0.00019), (0.05888, -0.04407, 0.00714), (0.06071, -0.03408, 0.01699), (0.05784, -0.02662, -0.00019), (0.05477, -0.04331, 0.00714), (0.05473, -0.04353, -0.007), (0.06194, -0.02738, -0.00019), (0.05884, -0.04428, -0.007), (0.05888, -0.04407, 0.00714), (0.05784, -0.02662, -0.00019), (0.05473, -0.04353, -0.007), (0.05651, -0.03384, -0.01716), (0.06194, -0.02738, -0.00019), (0.06062, -0.03459, -0.01716), (0.05884, -0.04428, -0.007), (0.05651, -0.03384, -0.01716), (0.05907, -0.01992, -0.01738), (0.05784, -0.02662, -0.00019), (0.06194, -0.02738, -0.00019), (0.06318, -0.02068, -0.01738), (0.06062, -0.03459, -0.01716), (0.05907, -0.01992, -0.01738), (0.06318, -0.02068, -0.01738), (0.06501, -0.01069, -0.00753), (0.06091, -0.00993, -0.00753), (0.06091, -0.00993, -0.00753), (0.06501, -0.01069, -0.00753), (0.06505, -0.01047, 0.00662), (0.06095, -0.00972, 0.00662), (0.06095, -0.00972, 0.00662), (0.06505, -0.01047, 0.00662), (0.06327, -0.02016, 0.01678), (0.05917, -0.01941, 0.01678), (0.05917, -0.01941, 0.01678), (0.06327, -0.02016, 0.01678), (0.06071, -0.03408, 0.01699), (0.05661, -0.03332, 0.01699), (0.05661, -0.03332, 0.01699), (0.06071, -0.03408, 0.01699), (0.05888, -0.04407, 0.00714), (0.05477, -0.04331, 0.00714), (0.05477, -0.04331, 0.00714), (0.05888, -0.04407, 0.00714), (0.05884, -0.04428, -0.007), (0.05473, -0.04353, -0.007), (0.05473, -0.04353, -0.007), (0.05884, -0.04428, -0.007), (0.06062, -0.03459, -0.01716), (0.05651, -0.03384, -0.01716), (0.06318, -0.02068, -0.01738), (0.05907, -0.01992, -0.01738), (0.05651, -0.03384, -0.01716), (0.06062, -0.03459, -0.01716), (0.04736, -0.07362, -0.01738), (0.04374, -0.07154, -0.01738), (0.03669, -0.08381, -0.01716), (0.04031, -0.08589, -0.01716), (0.03178, -0.09235, -0.007), (0.0354, -0.09443, -0.007), (0.04031, -0.08589, -0.01716), (0.03669, -0.08381, -0.01716), (0.03189, -0.09216, 0.00714), (0.03551, -0.09424, 0.00714), (0.0354, -0.09443, -0.007), (0.03178, -0.09235, -0.007), (0.03695, -0.08335, 0.01699), (0.04057, -0.08543, 0.01699), (0.03551, -0.09424, 0.00714), (0.03189, -0.09216, 0.00714), (0.044, -0.07108, 0.01678), (0.04762, -0.07316, 0.01678), (0.04057, -0.08543, 0.01699), (0.03695, -0.08335, 0.01699), (0.04891, -0.06254, 0.00662), (0.05253, -0.06462, 0.00662), (0.04762, -0.07316, 0.01678), (0.044, -0.07108, 0.01678), (0.0488, -0.06273, -0.00753), (0.05242, -0.06481, -0.00753), (0.05253, -0.06462, 0.00662), (0.04891, -0.06254, 0.00662), (0.04374, -0.07154, -0.01738), (0.04736, -0.07362, -0.01738), (0.05242, -0.06481, -0.00753), (0.0488, -0.06273, -0.00753), (0.04397, -0.07952, -0.00019), (0.04736, -0.07362, -0.01738), (0.04031, -0.08589, -0.01716), (0.03669, -0.08381, -0.01716), (0.04374, -0.07154, -0.01738), (0.04035, -0.07744, -0.00019), (0.04397, -0.07952, -0.00019), (0.04031, -0.08589, -0.01716), (0.0354, -0.09443, -0.007), (0.04035, -0.07744, -0.00019), (0.03178, -0.09235, -0.007), (0.03669, -0.08381, -0.01716), (0.04397, -0.07952, -0.00019), (0.0354, -0.09443, -0.007), (0.03551, -0.09424, 0.00714), (0.04035, -0.07744, -0.00019), (0.03189, -0.09216, 0.00714), (0.03178, -0.09235, -0.007), (0.04397, -0.07952, -0.00019), (0.03551, -0.09424, 0.00714), (0.04057, -0.08543, 0.01699), (0.04035, -0.07744, -0.00019), (0.03695, -0.08335, 0.01699), (0.03189, -0.09216, 0.00714), (0.04397, -0.07952, -0.00019), (0.04057, -0.08543, 0.01699), (0.04762, -0.07316, 0.01678), (0.04035, -0.07744, -0.00019), (0.044, -0.07108, 0.01678), (0.03695, -0.08335, 0.01699), (0.04397, -0.07952, -0.00019), (0.04762, -0.07316, 0.01678), (0.05253, -0.06462, 0.00662), (0.04035, -0.07744, -0.00019), (0.04891, -0.06254, 0.00662), (0.044, -0.07108, 0.01678), (0.04397, -0.07952, -0.00019), (0.05253, -0.06462, 0.00662), (0.05242, -0.06481, -0.00753), (0.04035, -0.07744, -0.00019), (0.0488, -0.06273, -0.00753), (0.04891, -0.06254, 0.00662), (0.04397, -0.07952, -0.00019), (0.05242, -0.06481, -0.00753), (0.04736, -0.07362, -0.01738), (0.04035, -0.07744, -0.00019), (0.04374, -0.07154, -0.01738), (0.0488, -0.06273, -0.00753), (0.00627, -0.118, -0.00019), (0.01151, -0.1137, -0.01738), (0.01932, -0.1072, -0.00753), (0.00894, -0.1212, -0.00019), (0.02199, -0.1104, -0.00753), (0.01417, -0.1169, -0.01738), (0.00627, -0.118, -0.00019), (0.01932, -0.1072, -0.00753), (0.01949, -0.1071, 0.00662), (0.00894, -0.1212, -0.00019), (0.02215, -0.1103, 0.00662), (0.02199, -0.1104, -0.00753), (0.00627, -0.118, -0.00019), (0.01949, -0.1071, 0.00662), (0.01191, -0.1133, 0.01678), (0.00894, -0.1212, -0.00019), (0.01458, -0.1165, 0.01678), (0.02215, -0.1103, 0.00662), (0.00627, -0.118, -0.00019), (0.01191, -0.1133, 0.01678), (0.00103, -0.1224, 0.01699), (0.00894, -0.1212, -0.00019), (0.0037, -0.1256, 0.01699), (0.01458, -0.1165, 0.01678), (0.00627, -0.118, -0.00019), (0.00103, -0.1224, 0.01699), (-0.00678, -0.1289, 0.00714), (0.00894, -0.1212, -0.00019), (-0.00411, -0.1321, 0.00714), (0.0037, -0.1256, 0.01699), (0.00627, -0.118, -0.00019), (-0.00678, -0.1289, 0.00714), (-0.00695, -0.129, -0.007), (0.00894, -0.1212, -0.00019), (-0.00428, -0.1322, -0.007), (-0.00411, -0.1321, 0.00714), (0.00627, -0.118, -0.00019), (-0.00695, -0.129, -0.007), (0.00062, -0.1227, -0.01716), (0.00894, -0.1212, -0.00019), (0.00329, -0.1259, -0.01716), (-0.00428, -0.1322, -0.007), (0.00062, -0.1227, -0.01716), (0.01151, -0.1137, -0.01738), (0.00627, -0.118, -0.00019), (0.00894, -0.1212, -0.00019), (0.01417, -0.1169, -0.01738), (0.00329, -0.1259, -0.01716), (0.01151, -0.1137, -0.01738), (0.01417, -0.1169, -0.01738), (0.02199, -0.1104, -0.00753), (0.01932, -0.1072, -0.00753), (0.01932, -0.1072, -0.00753), (0.02199, -0.1104, -0.00753), (0.02215, -0.1103, 0.00662), (0.01949, -0.1071, 0.00662), (0.01949, -0.1071, 0.00662), (0.02215, -0.1103, 0.00662), (0.01458, -0.1165, 0.01678), (0.01191, -0.1133, 0.01678), (0.01191, -0.1133, 0.01678), (0.01458, -0.1165, 0.01678), (0.0037, -0.1256, 0.01699), (0.00103, -0.1224, 0.01699), (0.00103, -0.1224, 0.01699), (0.0037, -0.1256, 0.01699), (-0.00411, -0.1321, 0.00714), (-0.00678, -0.1289, 0.00714), (-0.00678, -0.1289, 0.00714), (-0.00411, -0.1321, 0.00714), (-0.00428, -0.1322, -0.007), (-0.00695, -0.129, -0.007), (-0.00695, -0.129, -0.007), (-0.00428, -0.1322, -0.007), (0.00329, -0.1259, -0.01716), (0.00062, -0.1227, -0.01716), (0.01417, -0.1169, -0.01738), (0.01151, -0.1137, -0.01738), (0.00062, -0.1227, -0.01716), (0.00329, -0.1259, -0.01716), (-0.03274, -0.1392, -0.01738), (-0.03275, -0.135, -0.01738), (-0.0469, -0.1351, -0.01716), (-0.04689, -0.1393, -0.01716), (-0.05675, -0.1351, -0.007), (-0.05674, -0.1393, -0.007), (-0.04689, -0.1393, -0.01716), (-0.0469, -0.1351, -0.01716), (-0.05653, -0.1351, 0.00714), (-0.05652, -0.1393, 0.00714), (-0.05674, -0.1393, -0.007), (-0.05675, -0.1351, -0.007), (-0.04637, -0.1351, 0.01699), (-0.04636, -0.1393, 0.01699), (-0.05652, -0.1393, 0.00714), (-0.05653, -0.1351, 0.00714), (-0.03222, -0.135, 0.01678), (-0.03221, -0.1392, 0.01678), (-0.04636, -0.1393, 0.01699), (-0.04637, -0.1351, 0.01699), (-0.02237, -0.135, 0.00662), (-0.02236, -0.1392, 0.00662), (-0.03221, -0.1392, 0.01678), (-0.03222, -0.135, 0.01678), (-0.02259, -0.135, -0.00753), (-0.02258, -0.1392, -0.00753), (-0.02236, -0.1392, 0.00662), (-0.02237, -0.135, 0.00662), (-0.03275, -0.135, -0.01738), (-0.03274, -0.1392, -0.01738), (-0.02258, -0.1392, -0.00753), (-0.02259, -0.135, -0.00753), (-0.03955, -0.1392, -0.00019), (-0.03274, -0.1392, -0.01738), (-0.04689, -0.1393, -0.01716), (-0.0469, -0.1351, -0.01716), (-0.03275, -0.135, -0.01738), (-0.03956, -0.1351, -0.00019), (-0.03955, -0.1392, -0.00019), (-0.04689, -0.1393, -0.01716), (-0.05674, -0.1393, -0.007), (-0.03956, -0.1351, -0.00019), (-0.05675, -0.1351, -0.007), (-0.0469, -0.1351, -0.01716), (-0.03955, -0.1392, -0.00019), (-0.05674, -0.1393, -0.007), (-0.05652, -0.1393, 0.00714), (-0.03956, -0.1351, -0.00019), (-0.05653, -0.1351, 0.00714), (-0.05675, -0.1351, -0.007), (-0.03955, -0.1392, -0.00019), (-0.05652, -0.1393, 0.00714), (-0.04636, -0.1393, 0.01699), (-0.03956, -0.1351, -0.00019), (-0.04637, -0.1351, 0.01699), (-0.05653, -0.1351, 0.00714), (-0.03955, -0.1392, -0.00019), (-0.04636, -0.1393, 0.01699), (-0.03221, -0.1392, 0.01678), (-0.03956, -0.1351, -0.00019), (-0.03222, -0.135, 0.01678), (-0.04637, -0.1351, 0.01699), (-0.03955, -0.1392, -0.00019), (-0.03221, -0.1392, 0.01678), (-0.02236, -0.1392, 0.00662), (-0.03956, -0.1351, -0.00019), (-0.02237, -0.135, 0.00662), (-0.03222, -0.135, 0.01678), (-0.03955, -0.1392, -0.00019), (-0.02236, -0.1392, 0.00662), (-0.02258, -0.1392, -0.00753), (-0.03956, -0.1351, -0.00019), (-0.02259, -0.135, -0.00753), (-0.02237, -0.135, 0.00662), (-0.03955, -0.1392, -0.00019), (-0.02258, -0.1392, -0.00753), (-0.03274, -0.1392, -0.01738), (-0.03956, -0.1351, -0.00019), (-0.03275, -0.135, -0.01738), (-0.02259, -0.135, -0.00753)], [], [(0, 1, 2), (3, 5, 4), (6, 7, 8), (9, 11, 10), (12, 13, 14), (15, 17, 16), (18, 19, 20), (21, 23, 22), (24, 25, 26), (27, 29, 28), (30, 31, 32), (33, 35, 34), (36, 37, 38), (39, 41, 40), (42, 43, 44), (45, 47, 46), (48, 50, 49), (48, 51, 50), (52, 54, 53), (52, 55, 54), (56, 59, 57), (57, 59, 58), (60, 63, 61), (61, 63, 62), (64, 65, 67), (65, 66, 67), (68, 69, 71), (69, 70, 71), (72, 73, 75), (73, 74, 75), (76, 79, 77), (77, 79, 78), (80, 83, 81), (81, 83, 82), (84, 85, 87), (85, 86, 87), (88, 89, 91), (89, 90, 91), (92, 93, 95), (93, 94, 95), (96, 98, 97), (96, 99, 98), (100, 102, 101), (100, 103, 102), (104, 106, 105), (104, 107, 106), (108, 110, 109), (108, 111, 110), (112, 114, 113), (115, 116, 117), (118, 120, 119), (121, 122, 123), (124, 126, 125), (127, 128, 129), (130, 132, 131), (133, 134, 135), (136, 138, 137), (139, 140, 141), (142, 144, 143), (145, 146, 147), (148, 150, 149), (151, 152, 153), (154, 156, 155), (157, 158, 159), (160, 161, 162), (163, 165, 164), (166, 167, 168), (169, 171, 170), (172, 173, 174), (175, 177, 176), (178, 179, 180), (181, 183, 182), (184, 185, 186), (187, 189, 188), (190, 191, 192), (193, 195, 194), (196, 197, 198), (199, 201, 200), (202, 203, 204), (205, 207, 206), (208, 210, 209), (208, 211, 210), (212, 214, 213), (212, 215, 214), (216, 218, 217), (216, 219, 218), (220, 223, 221), (221, 223, 222), (224, 225, 227), (225, 226, 227), (228, 229, 231), (229, 230, 231), (232, 233, 235), (233, 234, 235), (236, 239, 237), (237, 239, 238), (240, 243, 241), (241, 243, 242), (244, 247, 245), (245, 247, 246), (248, 249, 251), (249, 250, 251), (252, 255, 253), (253, 255, 254), (256, 258, 257), (256, 259, 258), (260, 262, 261), (260, 263, 262), (264, 266, 265), (264, 267, 266), (268, 270, 269), (268, 271, 270), (272, 274, 273), (275, 276, 277), (278, 280, 279), (281, 282, 283), (284, 286, 285), (287, 288, 289), (290, 292, 291), (293, 294, 295), (296, 298, 297), (299, 300, 301), (302, 304, 303), (305, 306, 307), (308, 310, 309), (311, 312, 313), (314, 316, 315), (317, 318, 319), (320, 321, 322), (323, 325, 324), (326, 327, 328), (329, 331, 330), (332, 333, 334), (335, 337, 336), (338, 339, 340), (341, 343, 342), (344, 345, 346), (347, 349, 348), (350, 351, 352), (353, 355, 354), (356, 357, 358), (359, 361, 360), (362, 363, 364), (365, 367, 366), (368, 370, 369), (368, 371, 370), (372, 374, 373), (372, 375, 374), (376, 378, 377), (376, 379, 378), (380, 383, 381), (381, 383, 382), (384, 387, 385), (385, 387, 386), (388, 391, 389), (389, 391, 390), (392, 395, 393), (393, 395, 394), (396, 399, 397), (397, 399, 398), (400, 403, 401), (401, 403, 402), (404, 407, 405), (405, 407, 406), (408, 411, 409), (409, 411, 410), (412, 415, 413), (413, 415, 414), (416, 419, 417), (417, 419, 418), (420, 421, 422), (420, 422, 423), (424, 425, 426), (424, 426, 427), (428, 429, 430), (428, 430, 431), (432, 434, 433), (435, 436, 437), (438, 440, 439), (441, 442, 443), (444, 446, 445), (447, 448, 449), (450, 452, 451), (453, 454, 455), (456, 458, 457), (459, 460, 461), (462, 464, 463), (465, 466, 467), (468, 470, 469), (471, 472, 473), (474, 476, 475), (477, 478, 479), (480, 481, 482), (483, 485, 484), (486, 487, 488), (489, 491, 490), (492, 493, 494), (495, 497, 496), (498, 499, 500), (501, 503, 502), (504, 505, 506), (507, 509, 508), (510, 511, 512), (513, 515, 514), (516, 517, 518), (519, 521, 520), (522, 523, 524), (525, 527, 526), (528, 529, 530), (528, 530, 531), (532, 533, 534), (532, 534, 535), (536, 537, 538), (536, 538, 539), (540, 543, 541), (541, 543, 542), (544, 547, 545), (545, 547, 546), (548, 551, 549), (549, 551, 550), (552, 555, 553), (553, 555, 554), (556, 558, 557), (556, 559, 558), (560, 562, 561), (560, 563, 562), (564, 567, 565), (565, 567, 566), (568, 571, 569), (569, 571, 570), (572, 575, 573), (573, 575, 574), (576, 579, 577), (577, 579, 578), (580, 581, 582), (580, 582, 583), (584, 585, 587), (585, 586, 587), (588, 589, 590), (588, 590, 591), (592, 594, 593), (595, 596, 597), (598, 600, 599), (601, 602, 603), (604, 606, 605), (607, 608, 609), (610, 612, 611), (613, 614, 615), (616, 618, 617), (619, 620, 621), (622, 624, 623), (625, 626, 627), (628, 630, 629), (631, 632, 633), (634, 636, 635), (637, 638, 639)])
_uv = me_sonarbank_geometry.uv_layers.new(name='sonarbank-Geometry-UV')
_uv.uv.foreach_set('vector', [0.0, 1.0, 0.0, 0.0, 1.0, 0.0, 0.0, 1.0, 1.0, 0.0, 0.0, 0.0, 0.0, 1.0, 0.0, 0.0, 1.0, 0.0, 0.0, 1.0, 1.0, 0.0, 0.0, 0.0, 0.0, 1.0, 0.0, 0.0, 1.0, 0.0, 0.0, 1.0, 1.0, 0.0, 0.0, 0.0, 0.0, 1.0, 0.0, 0.0, 1.0, 0.0, 0.0, 1.0, 1.0, 0.0, 0.0, 0.0, 0.0, 1.0, 0.0, 0.0, 1.0, 0.0, 0.0, 1.0, 1.0, 0.0, 0.0, 0.0, 0.0, 1.0, 0.0, 0.0, 1.0, 0.0, 0.0, 1.0, 1.0, 0.0, 0.0, 0.0, 0.0, 1.0, 0.0, 0.0, 1.0, 0.0, 0.0, 1.0, 1.0, 0.0, 0.0, 0.0, 0.0, 1.0, 0.0, 0.0, 1.0, 0.0, 0.0, 1.0, 1.0, 0.0, 0.0, 0.0, 0.0, 1.0, 1.0, 0.0, 0.0, 0.0, 0.0, 1.0, 1.0, 0.0, 0.0, 0.0, 0.0, 1.0, 1.0, 0.0, 0.0, 0.0, 0.0, 1.0, 1.0, 0.0, 0.0, 0.0, 0.0, 1.0, 1.0, 0.0, 0.0, 0.0, 0.0, 1.0, 1.0, 0.0, 0.0, 0.0, 0.0, 1.0, 1.0, 0.0, 0.0, 0.0, 0.0, 1.0, 1.0, 0.0, 0.0, 0.0, 0.0, 1.0, 0.0, 0.0, 1.0, 0.0, 0.0, 1.0, 0.0, 0.0, 1.0, 0.0, 0.0, 1.0, 0.0, 0.0, 1.0, 0.0, 0.0, 1.0, 0.0, 0.0, 1.0, 0.0, 0.0, 1.0, 0.0, 0.0, 1.0, 0.0, 0.0, 1.0, 0.0, 0.0, 1.0, 0.0, 0.0, 1.0, 1.0, 0.0, 0.0, 0.0, 0.0, 1.0, 1.0, 0.0, 0.0, 0.0, 0.0, 1.0, 1.0, 0.0, 0.0, 0.0, 0.0, 1.0, 1.0, 0.0, 0.0, 0.0, 0.0, 1.0, 0.0, 0.0, 1.0, 0.0, 0.0, 1.0, 0.0, 0.0, 1.0, 0.0, 0.0, 1.0, 0.0, 0.0, 1.0, 0.0, 0.0, 1.0, 0.0, 0.0, 1.0, 0.0, 0.0, 1.0, 0.0, 0.0, 1.0, 0.0, 0.0, 1.0, 0.0, 0.0, 1.0, 0.0, 0.0, 1.0, 1.0, 0.0, 0.0, 0.0, 0.0, 1.0, 1.0, 0.0, 0.0, 0.0, 0.0, 1.0, 1.0, 0.0, 0.0, 0.0, 0.0, 1.0, 1.0, 0.0, 0.0, 0.0, 0.0, 1.0, 1.0, 0.0, 0.0, 0.0, 0.0, 1.0, 1.0, 0.0, 0.0, 0.0, 0.0, 1.0, 1.0, 0.0, 0.0, 0.0, 0.0, 1.0, 1.0, 0.0, 0.0, 0.0, 0.0, 1.0, 1.0, 0.0, 0.0, 0.0, 0.0, 1.0, 0.0, 0.0, 1.0, 0.0, 0.0, 1.0, 1.0, 0.0, 0.0, 0.0, 0.0, 1.0, 0.0, 0.0, 1.0, 0.0, 0.0, 1.0, 1.0, 0.0, 0.0, 0.0, 0.0, 1.0, 0.0, 0.0, 1.0, 0.0, 0.0, 1.0, 1.0, 0.0, 0.0, 0.0, 0.0, 1.0, 0.0, 0.0, 1.0, 0.0, 0.0, 1.0, 1.0, 0.0, 0.0, 0.0, 0.0, 1.0, 0.0, 0.0, 1.0, 0.0, 0.0, 1.0, 1.0, 0.0, 0.0, 0.0, 0.0, 1.0, 0.0, 0.0, 1.0, 0.0, 0.0, 1.0, 1.0, 0.0, 0.0, 0.0, 0.0, 1.0, 0.0, 0.0, 1.0, 0.0, 0.0, 1.0, 1.0, 0.0, 0.0, 0.0, 0.0, 1.0, 0.0, 0.0, 1.0, 0.0, 0.0, 1.0, 0.0, 0.0, 1.0, 0.0, 0.0, 1.0, 1.0, 0.0, 0.0, 0.0, 0.0, 1.0, 0.0, 0.0, 1.0, 0.0, 0.0, 1.0, 1.0, 0.0, 0.0, 0.0, 0.0, 1.0, 0.0, 0.0, 1.0, 0.0, 0.0, 1.0, 1.0, 0.0, 0.0, 0.0, 0.0, 1.0, 0.0, 0.0, 1.0, 0.0, 0.0, 1.0, 1.0, 0.0, 0.0, 0.0, 0.0, 1.0, 0.0, 0.0, 1.0, 0.0, 0.0, 1.0, 1.0, 0.0, 0.0, 0.0, 0.0, 1.0, 0.0, 0.0, 1.0, 0.0, 0.0, 1.0, 1.0, 0.0, 0.0, 0.0, 0.0, 1.0, 0.0, 0.0, 1.0, 0.0, 0.0, 1.0, 1.0, 0.0, 0.0, 0.0, 0.0, 1.0, 0.0, 0.0, 1.0, 0.0, 0.0, 1.0, 1.0, 0.0, 0.0, 0.0, 0.0, 1.0, 1.0, 0.0, 0.0, 0.0, 0.0, 1.0, 1.0, 0.0, 0.0, 0.0, 0.0, 1.0, 1.0, 0.0, 0.0, 0.0, 0.0, 1.0, 1.0, 0.0, 0.0, 0.0, 0.0, 1.0, 1.0, 0.0, 0.0, 0.0, 0.0, 1.0, 1.0, 0.0, 0.0, 0.0, 0.0, 1.0, 1.0, 0.0, 0.0, 0.0, 0.0, 1.0, 1.0, 0.0, 0.0, 0.0, 0.0, 1.0, 0.0, 0.0, 1.0, 0.0, 0.0, 1.0, 0.0, 0.0, 1.0, 0.0, 0.0, 1.0, 0.0, 0.0, 1.0, 0.0, 0.0, 1.0, 0.0, 0.0, 1.0, 0.0, 0.0, 1.0, 0.0, 0.0, 1.0, 0.0, 0.0, 1.0, 0.0, 0.0, 1.0, 0.0, 0.0, 1.0, 1.0, 0.0, 0.0, 0.0, 0.0, 1.0, 1.0, 0.0, 0.0, 0.0, 0.0, 1.0, 1.0, 0.0, 0.0, 0.0, 0.0, 1.0, 1.0, 0.0, 0.0, 0.0, 0.0, 1.0, 1.0, 0.0, 0.0, 0.0, 0.0, 1.0, 1.0, 0.0, 0.0, 0.0, 0.0, 1.0, 0.0, 0.0, 1.0, 0.0, 0.0, 1.0, 0.0, 0.0, 1.0, 0.0, 0.0, 1.0, 1.0, 0.0, 0.0, 0.0, 0.0, 1.0, 1.0, 0.0, 0.0, 0.0, 0.0, 1.0, 1.0, 0.0, 0.0, 0.0, 0.0, 1.0, 1.0, 0.0, 0.0, 0.0, 0.0, 1.0, 1.0, 0.0, 0.0, 0.0, 0.0, 1.0, 1.0, 0.0, 0.0, 0.0, 0.0, 1.0, 1.0, 0.0, 0.0, 0.0, 0.0, 1.0, 1.0, 0.0, 0.0, 0.0, 0.0, 1.0, 1.0, 0.0, 0.0, 0.0, 0.0, 1.0, 1.0, 0.0, 0.0, 0.0, 0.0, 1.0, 1.0, 0.0, 0.0, 0.0, 0.0, 1.0, 0.0, 0.0, 1.0, 0.0, 0.0, 1.0, 1.0, 0.0, 0.0, 0.0, 0.0, 1.0, 0.0, 0.0, 1.0, 0.0, 0.0, 1.0, 1.0, 0.0, 0.0, 0.0, 0.0, 1.0, 0.0, 0.0, 1.0, 0.0, 0.0, 1.0, 1.0, 0.0, 0.0, 0.0, 0.0, 1.0, 0.0, 0.0, 1.0, 0.0, 0.0, 1.0, 1.0, 0.0, 0.0, 0.0, 0.0, 1.0, 0.0, 0.0, 1.0, 0.0, 0.0, 1.0, 1.0, 0.0, 0.0, 0.0, 0.0, 1.0, 0.0, 0.0, 1.0, 0.0, 0.0, 1.0, 1.0, 0.0, 0.0, 0.0, 0.0, 1.0, 0.0, 0.0, 1.0, 0.0, 0.0, 1.0, 1.0, 0.0, 0.0, 0.0, 0.0, 1.0, 0.0, 0.0, 1.0, 0.0, 0.0, 1.0, 0.0, 0.0, 1.0, 0.0, 0.0, 1.0, 1.0, 0.0, 0.0, 0.0, 0.0, 1.0, 0.0, 0.0, 1.0, 0.0, 0.0, 1.0, 1.0, 0.0, 0.0, 0.0, 0.0, 1.0, 0.0, 0.0, 1.0, 0.0, 0.0, 1.0, 1.0, 0.0, 0.0, 0.0, 0.0, 1.0, 0.0, 0.0, 1.0, 0.0, 0.0, 1.0, 1.0, 0.0, 0.0, 0.0, 0.0, 1.0, 0.0, 0.0, 1.0, 0.0, 0.0, 1.0, 1.0, 0.0, 0.0, 0.0, 0.0, 1.0, 0.0, 0.0, 1.0, 0.0, 0.0, 1.0, 1.0, 0.0, 0.0, 0.0, 0.0, 1.0, 0.0, 0.0, 1.0, 0.0, 0.0, 1.0, 1.0, 0.0, 0.0, 0.0, 0.0, 1.0, 0.0, 0.0, 1.0, 0.0, 0.0, 1.0, 1.0, 0.0, 0.0, 0.0, 0.0, 1.0, 1.0, 0.0, 0.0, 0.0, 0.0, 1.0, 1.0, 0.0, 0.0, 0.0, 0.0, 1.0, 1.0, 0.0, 0.0, 0.0, 0.0, 1.0, 1.0, 0.0, 0.0, 0.0, 0.0, 1.0, 1.0, 0.0, 0.0, 0.0, 0.0, 1.0, 1.0, 0.0, 0.0, 0.0, 0.0, 1.0, 1.0, 0.0, 0.0, 0.0, 0.0, 1.0, 1.0, 0.0, 0.0, 0.0, 0.0, 1.0, 1.0, 0.0, 0.0, 0.0, 0.0, 1.0, 1.0, 0.0, 0.0, 0.0, 0.0, 1.0, 1.0, 0.0, 0.0, 0.0, 0.0, 1.0, 1.0, 0.0, 0.0, 0.0, 0.0, 1.0, 1.0, 0.0, 0.0, 0.0, 0.0, 1.0, 1.0, 0.0, 0.0, 0.0, 0.0, 1.0, 1.0, 0.0, 0.0, 0.0, 0.0, 1.0, 1.0, 0.0, 0.0, 0.0, 0.0, 1.0, 1.0, 0.0, 0.0, 0.0, 0.0, 1.0, 1.0, 0.0, 0.0, 0.0, 0.0, 1.0, 1.0, 0.0, 0.0, 0.0, 0.0, 1.0, 1.0, 0.0, 0.0, 0.0, 0.0, 1.0, 1.0, 0.0, 0.0, 0.0, 0.0, 1.0, 1.0, 0.0, 0.0, 0.0, 0.0, 1.0, 1.0, 0.0, 0.0, 0.0, 0.0, 1.0, 1.0, 0.0, 0.0, 0.0, 0.0, 1.0, 1.0, 0.0, 0.0, 0.0, 0.0, 1.0, 1.0, 0.0, 0.0, 0.0, 0.0, 1.0, 0.0, 0.0, 1.0, 0.0, 0.0, 1.0, 0.0, 0.0, 1.0, 0.0, 0.0, 1.0, 0.0, 0.0, 1.0, 0.0, 0.0, 1.0, 0.0, 0.0, 1.0, 0.0, 0.0, 1.0, 0.0, 0.0, 1.0, 0.0, 0.0, 1.0, 0.0, 0.0, 1.0, 0.0, 0.0, 1.0, 1.0, 0.0, 0.0, 0.0, 0.0, 1.0, 0.0, 0.0, 1.0, 0.0, 0.0, 1.0, 1.0, 0.0, 0.0, 0.0, 0.0, 1.0, 0.0, 0.0, 1.0, 0.0, 0.0, 1.0, 1.0, 0.0, 0.0, 0.0, 0.0, 1.0, 0.0, 0.0, 1.0, 0.0, 0.0, 1.0, 1.0, 0.0, 0.0, 0.0, 0.0, 1.0, 0.0, 0.0, 1.0, 0.0, 0.0, 1.0, 1.0, 0.0, 0.0, 0.0, 0.0, 1.0, 0.0, 0.0, 1.0, 0.0, 0.0, 1.0, 1.0, 0.0, 0.0, 0.0, 0.0, 1.0, 0.0, 0.0, 1.0, 0.0, 0.0, 1.0, 1.0, 0.0, 0.0, 0.0, 0.0, 1.0, 0.0, 0.0, 1.0, 0.0, 0.0, 1.0, 1.0, 0.0, 0.0, 0.0, 0.0, 1.0, 0.0, 0.0, 1.0, 0.0, 0.0, 1.0, 0.0, 0.0, 1.0, 0.0, 0.0, 1.0, 1.0, 0.0, 0.0, 0.0, 0.0, 1.0, 0.0, 0.0, 1.0, 0.0, 0.0, 1.0, 1.0, 0.0, 0.0, 0.0, 0.0, 1.0, 0.0, 0.0, 1.0, 0.0, 0.0, 1.0, 1.0, 0.0, 0.0, 0.0, 0.0, 1.0, 0.0, 0.0, 1.0, 0.0, 0.0, 1.0, 1.0, 0.0, 0.0, 0.0, 0.0, 1.0, 0.0, 0.0, 1.0, 0.0, 0.0, 1.0, 1.0, 0.0, 0.0, 0.0, 0.0, 1.0, 0.0, 0.0, 1.0, 0.0, 0.0, 1.0, 1.0, 0.0, 0.0, 0.0, 0.0, 1.0, 0.0, 0.0, 1.0, 0.0, 0.0, 1.0, 1.0, 0.0, 0.0, 0.0, 0.0, 1.0, 0.0, 0.0, 1.0, 0.0, 0.0, 1.0, 1.0, 0.0, 0.0, 0.0, 0.0, 1.0, 0.0, 0.0, 1.0, 0.0, 0.0, 1.0, 0.0, 0.0, 1.0, 0.0, 0.0, 1.0, 0.0, 0.0, 1.0, 0.0, 0.0, 1.0, 0.0, 0.0, 1.0, 0.0, 0.0, 1.0, 0.0, 0.0, 1.0, 0.0, 0.0, 1.0, 0.0, 0.0, 1.0, 0.0, 0.0, 1.0, 1.0, 0.0, 0.0, 0.0, 0.0, 1.0, 1.0, 0.0, 0.0, 0.0, 0.0, 1.0, 1.0, 0.0, 0.0, 0.0, 0.0, 1.0, 1.0, 0.0, 0.0, 0.0, 0.0, 1.0, 1.0, 0.0, 0.0, 0.0, 0.0, 1.0, 1.0, 0.0, 0.0, 0.0, 0.0, 1.0, 1.0, 0.0, 0.0, 0.0, 0.0, 1.0, 1.0, 0.0, 0.0, 0.0, 0.0, 1.0, 1.0, 0.0, 0.0, 0.0, 0.0, 1.0, 1.0, 0.0, 0.0, 0.0, 0.0, 1.0, 1.0, 0.0, 0.0, 0.0, 0.0, 1.0, 1.0, 0.0, 0.0, 0.0, 0.0, 1.0, 1.0, 0.0, 0.0, 0.0, 0.0, 1.0, 1.0, 0.0, 0.0, 0.0, 0.0, 1.0, 1.0, 0.0, 0.0, 0.0, 0.0, 1.0, 1.0, 0.0, 0.0, 0.0, 0.0, 1.0, 1.0, 0.0, 0.0, 0.0, 0.0, 1.0, 1.0, 0.0, 0.0, 0.0, 0.0, 1.0, 1.0, 0.0, 0.0, 0.0, 0.0, 1.0, 1.0, 0.0, 0.0, 0.0, 0.0, 1.0, 0.0, 0.0, 1.0, 0.0, 0.0, 1.0, 0.0, 0.0, 1.0, 0.0, 0.0, 1.0, 0.0, 0.0, 1.0, 0.0, 0.0, 1.0, 0.0, 0.0, 1.0, 0.0, 0.0, 1.0, 0.0, 0.0, 1.0, 0.0, 0.0, 1.0, 0.0, 0.0, 1.0, 0.0, 0.0, 1.0, 1.0, 0.0, 0.0, 0.0, 0.0, 1.0, 0.0, 0.0, 1.0, 0.0, 0.0, 1.0, 1.0, 0.0, 0.0, 0.0, 0.0, 1.0, 0.0, 0.0, 1.0, 0.0, 0.0, 1.0, 1.0, 0.0, 0.0, 0.0, 0.0, 1.0, 0.0, 0.0, 1.0, 0.0, 0.0, 1.0, 1.0, 0.0, 0.0, 0.0, 0.0, 1.0, 0.0, 0.0, 1.0, 0.0, 0.0, 1.0, 1.0, 0.0, 0.0, 0.0, 0.0, 1.0, 0.0, 0.0, 1.0, 0.0, 0.0, 1.0, 1.0, 0.0, 0.0, 0.0, 0.0, 1.0, 0.0, 0.0, 1.0, 0.0, 0.0, 1.0, 1.0, 0.0, 0.0, 0.0, 0.0, 1.0, 0.0, 0.0, 1.0, 0.0, 0.0, 1.0, 1.0, 0.0, 0.0, 0.0, 0.0, 1.0, 0.0, 0.0, 1.0, 0.0])
me_sonarbank_geometry.materials.append(mat_material_003)
me_sonarbank_geometry.use_remesh_preserve_volume = False
me_sonarbank_geometry.use_remesh_preserve_attributes = False
me_sonarbank_geometry.use_mirror_vertex_groups = False
me_sonarbank_geometry.update()
me_sonarbank_001_geometry = bpy.data.meshes.new('sonarbank_001-Geometry')
me_sonarbank_001_geometry.from_pydata([(-0.04796, -0.1347, -0.00019), (-0.05477, -0.1347, 0.01699), (-0.06493, -0.1347, 0.00714), (-0.04796, -0.1389, -0.00019), (-0.06493, -0.1389, 0.00714), (-0.05477, -0.1389, 0.01699), (-0.04796, -0.1347, -0.00019), (-0.06493, -0.1347, 0.00714), (-0.06515, -0.1347, -0.007), (-0.04796, -0.1389, -0.00019), (-0.06515, -0.1389, -0.007), (-0.06493, -0.1389, 0.00714), (-0.04796, -0.1347, -0.00019), (-0.06515, -0.1347, -0.007), (-0.0553, -0.1347, -0.01716), (-0.04796, -0.1389, -0.00019), (-0.0553, -0.1389, -0.01716), (-0.06515, -0.1389, -0.007), (-0.04796, -0.1347, -0.00019), (-0.0553, -0.1347, -0.01716), (-0.04115, -0.1347, -0.01738), (-0.04796, -0.1389, -0.00019), (-0.04115, -0.1389, -0.01738), (-0.0553, -0.1389, -0.01716), (-0.04796, -0.1347, -0.00019), (-0.04115, -0.1347, -0.01738), (-0.03099, -0.1347, -0.00753), (-0.04796, -0.1389, -0.00019), (-0.03099, -0.1389, -0.00753), (-0.04115, -0.1389, -0.01738), (-0.04796, -0.1347, -0.00019), (-0.03099, -0.1347, -0.00753), (-0.03077, -0.1347, 0.00662), (-0.04796, -0.1389, -0.00019), (-0.03077, -0.1389, 0.00662), (-0.03099, -0.1389, -0.00753), (-0.04796, -0.1347, -0.00019), (-0.03077, -0.1347, 0.00662), (-0.04062, -0.1347, 0.01678), (-0.04796, -0.1389, -0.00019), (-0.04062, -0.1389, 0.01678), (-0.03077, -0.1389, 0.00662), (-0.04062, -0.1347, 0.01678), (-0.05477, -0.1347, 0.01699), (-0.04796, -0.1347, -0.00019), (-0.04796, -0.1389, -0.00019), (-0.05477, -0.1389, 0.01699), (-0.04062, -0.1389, 0.01678), (-0.05477, -0.1347, 0.01699), (-0.05477, -0.1389, 0.01699), (-0.06493, -0.1389, 0.00714), (-0.06493, -0.1347, 0.00714), (-0.06493, -0.1347, 0.00714), (-0.06493, -0.1389, 0.00714), (-0.06515, -0.1389, -0.007), (-0.06515, -0.1347, -0.007), (-0.06515, -0.1347, -0.007), (-0.06515, -0.1389, -0.007), (-0.0553, -0.1389, -0.01716), (-0.0553, -0.1347, -0.01716), (-0.0553, -0.1347, -0.01716), (-0.0553, -0.1389, -0.01716), (-0.04115, -0.1389, -0.01738), (-0.04115, -0.1347, -0.01738), (-0.04115, -0.1347, -0.01738), (-0.04115, -0.1389, -0.01738), (-0.03099, -0.1389, -0.00753), (-0.03099, -0.1347, -0.00753), (-0.03099, -0.1347, -0.00753), (-0.03099, -0.1389, -0.00753), (-0.03077, -0.1389, 0.00662), (-0.03077, -0.1347, 0.00662), (-0.03077, -0.1347, 0.00662), (-0.03077, -0.1389, 0.00662), (-0.04062, -0.1389, 0.01678), (-0.04062, -0.1347, 0.01678), (-0.05477, -0.1389, 0.01699), (-0.05477, -0.1347, 0.01699), (-0.04062, -0.1347, 0.01678), (-0.04062, -0.1389, 0.01678), (-0.0052, -0.1254, 0.01699), (-0.00785, -0.1221, 0.01699), (0.00309, -0.1132, 0.01678), (0.00574, -0.1164, 0.01678), (0.0107, -0.1069, 0.00662), (0.01335, -0.1101, 0.00662), (0.00574, -0.1164, 0.01678), (0.00309, -0.1132, 0.01678), (0.01053, -0.107, -0.00753), (0.01318, -0.1103, -0.00753), (0.01335, -0.1101, 0.00662), (0.0107, -0.1069, 0.00662), (0.00268, -0.1135, -0.01738), (0.00533, -0.1167, -0.01738), (0.01318, -0.1103, -0.00753), (0.01053, -0.107, -0.00753), (-0.00825, -0.1225, -0.01716), (-0.0056, -0.1257, -0.01716), (0.00533, -0.1167, -0.01738), (0.00268, -0.1135, -0.01738), (-0.01587, -0.1287, -0.007), (-0.01322, -0.132, -0.007), (-0.0056, -0.1257, -0.01716), (-0.00825, -0.1225, -0.01716), (-0.0157, -0.1286, 0.00714), (-0.01305, -0.1318, 0.00714), (-0.01322, -0.132, -0.007), (-0.01587, -0.1287, -0.007), (-0.00785, -0.1221, 0.01699), (-0.0052, -0.1254, 0.01699), (-0.01305, -0.1318, 0.00714), (-0.0157, -0.1286, 0.00714), (7e-05, -0.121, -0.00019), (-0.0052, -0.1254, 0.01699), (0.00574, -0.1164, 0.01678), (0.00309, -0.1132, 0.01678), (-0.00785, -0.1221, 0.01699), (-0.00258, -0.1178, -0.00019), (7e-05, -0.121, -0.00019), (0.00574, -0.1164, 0.01678), (0.01335, -0.1101, 0.00662), (-0.00258, -0.1178, -0.00019), (0.0107, -0.1069, 0.00662), (0.00309, -0.1132, 0.01678), (7e-05, -0.121, -0.00019), (0.01335, -0.1101, 0.00662), (0.01318, -0.1103, -0.00753), (-0.00258, -0.1178, -0.00019), (0.01053, -0.107, -0.00753), (0.0107, -0.1069, 0.00662), (7e-05, -0.121, -0.00019), (0.01318, -0.1103, -0.00753), (0.00533, -0.1167, -0.01738), (-0.00258, -0.1178, -0.00019), (0.00268, -0.1135, -0.01738), (0.01053, -0.107, -0.00753), (7e-05, -0.121, -0.00019), (0.00533, -0.1167, -0.01738), (-0.0056, -0.1257, -0.01716), (-0.00258, -0.1178, -0.00019), (-0.00825, -0.1225, -0.01716), (0.00268, -0.1135, -0.01738), (7e-05, -0.121, -0.00019), (-0.0056, -0.1257, -0.01716), (-0.01322, -0.132, -0.007), (-0.00258, -0.1178, -0.00019), (-0.01587, -0.1287, -0.007), (-0.00825, -0.1225, -0.01716), (7e-05, -0.121, -0.00019), (-0.01322, -0.132, -0.007), (-0.01305, -0.1318, 0.00714), (-0.00258, -0.1178, -0.00019), (-0.0157, -0.1286, 0.00714), (-0.01587, -0.1287, -0.007), (7e-05, -0.121, -0.00019), (-0.01305, -0.1318, 0.00714), (-0.0052, -0.1254, 0.01699), (-0.00258, -0.1178, -0.00019), (-0.00785, -0.1221, 0.01699), (-0.0157, -0.1286, 0.00714), (0.0313, -0.07722, -0.00019), (0.02787, -0.08311, 0.01699), (0.02276, -0.09189, 0.00714), (0.0349, -0.07932, -0.00019), (0.02637, -0.09399, 0.00714), (0.03148, -0.08521, 0.01699), (0.0313, -0.07722, -0.00019), (0.02276, -0.09189, 0.00714), (0.02265, -0.09208, -0.007), (0.0349, -0.07932, -0.00019), (0.02626, -0.09418, -0.007), (0.02637, -0.09399, 0.00714), (0.0313, -0.07722, -0.00019), (0.02265, -0.09208, -0.007), (0.02761, -0.08357, -0.01716), (0.0349, -0.07932, -0.00019), (0.03121, -0.08567, -0.01716), (0.02626, -0.09418, -0.007), (0.0313, -0.07722, -0.00019), (0.02761, -0.08357, -0.01716), (0.03472, -0.07134, -0.01738), (0.0349, -0.07932, -0.00019), (0.03833, -0.07344, -0.01738), (0.03121, -0.08567, -0.01716), (0.0313, -0.07722, -0.00019), (0.03472, -0.07134, -0.01738), (0.03983, -0.06256, -0.00753), (0.0349, -0.07932, -0.00019), (0.04344, -0.06466, -0.00753), (0.03833, -0.07344, -0.01738), (0.0313, -0.07722, -0.00019), (0.03983, -0.06256, -0.00753), (0.03994, -0.06237, 0.00662), (0.0349, -0.07932, -0.00019), (0.04355, -0.06447, 0.00662), (0.04344, -0.06466, -0.00753), (0.0313, -0.07722, -0.00019), (0.03994, -0.06237, 0.00662), (0.03499, -0.07088, 0.01678), (0.0349, -0.07932, -0.00019), (0.0386, -0.07298, 0.01678), (0.04355, -0.06447, 0.00662), (0.03499, -0.07088, 0.01678), (0.02787, -0.08311, 0.01699), (0.0313, -0.07722, -0.00019), (0.0349, -0.07932, -0.00019), (0.03148, -0.08521, 0.01699), (0.0386, -0.07298, 0.01678), (0.02787, -0.08311, 0.01699), (0.03148, -0.08521, 0.01699), (0.02637, -0.09399, 0.00714), (0.02276, -0.09189, 0.00714), (0.02276, -0.09189, 0.00714), (0.02637, -0.09399, 0.00714), (0.02626, -0.09418, -0.007), (0.02265, -0.09208, -0.007), (0.02265, -0.09208, -0.007), (0.02626, -0.09418, -0.007), (0.03121, -0.08567, -0.01716), (0.02761, -0.08357, -0.01716), (0.02761, -0.08357, -0.01716), (0.03121, -0.08567, -0.01716), (0.03833, -0.07344, -0.01738), (0.03472, -0.07134, -0.01738), (0.03472, -0.07134, -0.01738), (0.03833, -0.07344, -0.01738), (0.04344, -0.06466, -0.00753), (0.03983, -0.06256, -0.00753), (0.03983, -0.06256, -0.00753), (0.04344, -0.06466, -0.00753), (0.04355, -0.06447, 0.00662), (0.03994, -0.06237, 0.00662), (0.03994, -0.06237, 0.00662), (0.04355, -0.06447, 0.00662), (0.0386, -0.07298, 0.01678), (0.03499, -0.07088, 0.01678), (0.03148, -0.08521, 0.01699), (0.02787, -0.08311, 0.01699), (0.03499, -0.07088, 0.01678), (0.0386, -0.07298, 0.01678), (0.05218, -0.03481, 0.01699), (0.04806, -0.03413, 0.01699), (0.05038, -0.02017, 0.01678), (0.05449, -0.02086, 0.01678), (0.05199, -0.01046, 0.00662), (0.05611, -0.01114, 0.00662), (0.05449, -0.02086, 0.01678), (0.05038, -0.02017, 0.01678), (0.05195, -0.01067, -0.00753), (0.05607, -0.01136, -0.00753), (0.05611, -0.01114, 0.00662), (0.05199, -0.01046, 0.00662), (0.05029, -0.02069, -0.01738), (0.05441, -0.02138, -0.01738), (0.05607, -0.01136, -0.00753), (0.05195, -0.01067, -0.00753), (0.04797, -0.03465, -0.01716), (0.05209, -0.03533, -0.01716), (0.05441, -0.02138, -0.01738), (0.05029, -0.02069, -0.01738), (0.04636, -0.04437, -0.007), (0.05047, -0.04505, -0.007), (0.05209, -0.03533, -0.01716), (0.04797, -0.03465, -0.01716), (0.04639, -0.04415, 0.00714), (0.05051, -0.04484, 0.00714), (0.05047, -0.04505, -0.007), (0.04636, -0.04437, -0.007), (0.04806, -0.03413, 0.01699), (0.05218, -0.03481, 0.01699), (0.05051, -0.04484, 0.00714), (0.04639, -0.04415, 0.00714), (0.05329, -0.0281, -0.00019), (0.05218, -0.03481, 0.01699), (0.05449, -0.02086, 0.01678), (0.05038, -0.02017, 0.01678), (0.04806, -0.03413, 0.01699), (0.04917, -0.02741, -0.00019), (0.05329, -0.0281, -0.00019), (0.05449, -0.02086, 0.01678), (0.05611, -0.01114, 0.00662), (0.04917, -0.02741, -0.00019), (0.05199, -0.01046, 0.00662), (0.05038, -0.02017, 0.01678), (0.05329, -0.0281, -0.00019), (0.05611, -0.01114, 0.00662), (0.05607, -0.01136, -0.00753), (0.04917, -0.02741, -0.00019), (0.05195, -0.01067, -0.00753), (0.05199, -0.01046, 0.00662), (0.05329, -0.0281, -0.00019), (0.05607, -0.01136, -0.00753), (0.05441, -0.02138, -0.01738), (0.04917, -0.02741, -0.00019), (0.05029, -0.02069, -0.01738), (0.05195, -0.01067, -0.00753), (0.05329, -0.0281, -0.00019), (0.05441, -0.02138, -0.01738), (0.05209, -0.03533, -0.01716), (0.04917, -0.02741, -0.00019), (0.04797, -0.03465, -0.01716), (0.05029, -0.02069, -0.01738), (0.05329, -0.0281, -0.00019), (0.05209, -0.03533, -0.01716), (0.05047, -0.04505, -0.007), (0.04917, -0.02741, -0.00019), (0.04636, -0.04437, -0.007), (0.04797, -0.03465, -0.01716), (0.05329, -0.0281, -0.00019), (0.05047, -0.04505, -0.007), (0.05051, -0.04484, 0.00714), (0.04917, -0.02741, -0.00019), (0.04639, -0.04415, 0.00714), (0.04636, -0.04437, -0.007), (0.05329, -0.0281, -0.00019), (0.05051, -0.04484, 0.00714), (0.05218, -0.03481, 0.01699), (0.04917, -0.02741, -0.00019), (0.04806, -0.03413, 0.01699), (0.04639, -0.04415, 0.00714), (0.0493, 0.02662, -0.00019), (0.05053, 0.01992, 0.01699), (0.05237, 0.00993, 0.00714), (0.05341, 0.02738, -0.00019), (0.05648, 0.01069, 0.00714), (0.05464, 0.02068, 0.01699), (0.0493, 0.02662, -0.00019), (0.05237, 0.00993, 0.00714), (0.05241, 0.00972, -0.007), (0.05341, 0.02738, -0.00019), (0.05652, 0.01047, -0.007), (0.05648, 0.01069, 0.00714), (0.0493, 0.02662, -0.00019), (0.05241, 0.00972, -0.007), (0.05063, 0.01941, -0.01716), (0.05341, 0.02738, -0.00019), (0.05474, 0.02016, -0.01716), (0.05652, 0.01047, -0.007), (0.0493, 0.02662, -0.00019), (0.05063, 0.01941, -0.01716), (0.04807, 0.03332, -0.01738), (0.05341, 0.02738, -0.00019), (0.05218, 0.03408, -0.01738), (0.05474, 0.02016, -0.01716), (0.0493, 0.02662, -0.00019), (0.04807, 0.03332, -0.01738), (0.04624, 0.04331, -0.00753), (0.05341, 0.02738, -0.00019), (0.05034, 0.04407, -0.00753), (0.05218, 0.03408, -0.01738), (0.0493, 0.02662, -0.00019), (0.04624, 0.04331, -0.00753), (0.0462, 0.04353, 0.00662), (0.05341, 0.02738, -0.00019), (0.0503, 0.04428, 0.00662), (0.05034, 0.04407, -0.00753), (0.0493, 0.02662, -0.00019), (0.0462, 0.04353, 0.00662), (0.04798, 0.03384, 0.01678), (0.05341, 0.02738, -0.00019), (0.05208, 0.03459, 0.01678), (0.0503, 0.04428, 0.00662), (0.04798, 0.03384, 0.01678), (0.05053, 0.01992, 0.01699), (0.0493, 0.02662, -0.00019), (0.05341, 0.02738, -0.00019), (0.05464, 0.02068, 0.01699), (0.05208, 0.03459, 0.01678), (0.05053, 0.01992, 0.01699), (0.05464, 0.02068, 0.01699), (0.05648, 0.01069, 0.00714), (0.05237, 0.00993, 0.00714), (0.05237, 0.00993, 0.00714), (0.05648, 0.01069, 0.00714), (0.05652, 0.01047, -0.007), (0.05241, 0.00972, -0.007), (0.05241, 0.00972, -0.007), (0.05652, 0.01047, -0.007), (0.05474, 0.02016, -0.01716), (0.05063, 0.01941, -0.01716), (0.05063, 0.01941, -0.01716), (0.05474, 0.02016, -0.01716), (0.05218, 0.03408, -0.01738), (0.04807, 0.03332, -0.01738), (0.04807, 0.03332, -0.01738), (0.05218, 0.03408, -0.01738), (0.05034, 0.04407, -0.00753), (0.04624, 0.04331, -0.00753), (0.04624, 0.04331, -0.00753), (0.05034, 0.04407, -0.00753), (0.0503, 0.04428, 0.00662), (0.0462, 0.04353, 0.00662), (0.0462, 0.04353, 0.00662), (0.0503, 0.04428, 0.00662), (0.05208, 0.03459, 0.01678), (0.04798, 0.03384, 0.01678), (0.05464, 0.02068, 0.01699), (0.05053, 0.01992, 0.01699), (0.04798, 0.03384, 0.01678), (0.05208, 0.03459, 0.01678), (0.03883, 0.07362, 0.01699), (0.03521, 0.07154, 0.01699), (0.02816, 0.08381, 0.01678), (0.03178, 0.08589, 0.01678), (0.02325, 0.09235, 0.00662), (0.02687, 0.09443, 0.00662), (0.03178, 0.08589, 0.01678), (0.02816, 0.08381, 0.01678), (0.02336, 0.09216, -0.00753), (0.02698, 0.09424, -0.00753), (0.02687, 0.09443, 0.00662), (0.02325, 0.09235, 0.00662), (0.02842, 0.08335, -0.01738), (0.03204, 0.08543, -0.01738), (0.02698, 0.09424, -0.00753), (0.02336, 0.09216, -0.00753), (0.03547, 0.07108, -0.01716), (0.03909, 0.07316, -0.01716), (0.03204, 0.08543, -0.01738), (0.02842, 0.08335, -0.01738), (0.04038, 0.06254, -0.007), (0.044, 0.06462, -0.007), (0.03909, 0.07316, -0.01716), (0.03547, 0.07108, -0.01716), (0.04027, 0.06273, 0.00714), (0.04389, 0.06481, 0.00714), (0.044, 0.06462, -0.007), (0.04038, 0.06254, -0.007), (0.03521, 0.07154, 0.01699), (0.03883, 0.07362, 0.01699), (0.04389, 0.06481, 0.00714), (0.04027, 0.06273, 0.00714), (0.03543, 0.07952, -0.00019), (0.03883, 0.07362, 0.01699), (0.03178, 0.08589, 0.01678), (0.02816, 0.08381, 0.01678), (0.03521, 0.07154, 0.01699), (0.03181, 0.07744, -0.00019), (0.03543, 0.07952, -0.00019), (0.03178, 0.08589, 0.01678), (0.02687, 0.09443, 0.00662), (0.03181, 0.07744, -0.00019), (0.02325, 0.09235, 0.00662), (0.02816, 0.08381, 0.01678), (0.03543, 0.07952, -0.00019), (0.02687, 0.09443, 0.00662), (0.02698, 0.09424, -0.00753), (0.03181, 0.07744, -0.00019), (0.02336, 0.09216, -0.00753), (0.02325, 0.09235, 0.00662), (0.03543, 0.07952, -0.00019), (0.02698, 0.09424, -0.00753), (0.03204, 0.08543, -0.01738), (0.03181, 0.07744, -0.00019), (0.02842, 0.08335, -0.01738), (0.02336, 0.09216, -0.00753), (0.03543, 0.07952, -0.00019), (0.03204, 0.08543, -0.01738), (0.03909, 0.07316, -0.01716), (0.03181, 0.07744, -0.00019), (0.03547, 0.07108, -0.01716), (0.02842, 0.08335, -0.01738), (0.03543, 0.07952, -0.00019), (0.03909, 0.07316, -0.01716), (0.044, 0.06462, -0.007), (0.03181, 0.07744, -0.00019), (0.04038, 0.06254, -0.007), (0.03547, 0.07108, -0.01716), (0.03543, 0.07952, -0.00019), (0.044, 0.06462, -0.007), (0.04389, 0.06481, 0.00714), (0.03181, 0.07744, -0.00019), (0.04027, 0.06273, 0.00714), (0.04038, 0.06254, -0.007), (0.03543, 0.07952, -0.00019), (0.04389, 0.06481, 0.00714), (0.03883, 0.07362, 0.01699), (0.03181, 0.07744, -0.00019), (0.03521, 0.07154, 0.01699), (0.04027, 0.06273, 0.00714), (-0.00227, 0.118, -0.00019), (0.00297, 0.1137, 0.01699), (0.01078, 0.1072, 0.00714), (0.0004, 0.1212, -0.00019), (0.01345, 0.1104, 0.00714), (0.00564, 0.1169, 0.01699), (-0.00227, 0.118, -0.00019), (0.01078, 0.1072, 0.00714), (0.01095, 0.1071, -0.007), (0.0004, 0.1212, -0.00019), (0.01362, 0.1103, -0.007), (0.01345, 0.1104, 0.00714), (-0.00227, 0.118, -0.00019), (0.01095, 0.1071, -0.007), (0.00338, 0.1133, -0.01716), (0.0004, 0.1212, -0.00019), (0.00604, 0.1165, -0.01716), (0.01362, 0.1103, -0.007), (-0.00227, 0.118, -0.00019), (0.00338, 0.1133, -0.01716), (-0.00751, 0.1224, -0.01738), (0.0004, 0.1212, -0.00019), (-0.00484, 0.1256, -0.01738), (0.00604, 0.1165, -0.01716), (-0.00227, 0.118, -0.00019), (-0.00751, 0.1224, -0.01738), (-0.01532, 0.1289, -0.00753), (0.0004, 0.1212, -0.00019), (-0.01265, 0.1321, -0.00753), (-0.00484, 0.1256, -0.01738), (-0.00227, 0.118, -0.00019), (-0.01532, 0.1289, -0.00753), (-0.01549, 0.129, 0.00662), (0.0004, 0.1212, -0.00019), (-0.01282, 0.1322, 0.00662), (-0.01265, 0.1321, -0.00753), (-0.00227, 0.118, -0.00019), (-0.01549, 0.129, 0.00662), (-0.00791, 0.1227, 0.01678), (0.0004, 0.1212, -0.00019), (-0.00524, 0.1259, 0.01678), (-0.01282, 0.1322, 0.00662), (-0.00791, 0.1227, 0.01678), (0.00297, 0.1137, 0.01699), (-0.00227, 0.118, -0.00019), (0.0004, 0.1212, -0.00019), (0.00564, 0.1169, 0.01699), (-0.00524, 0.1259, 0.01678), (0.00297, 0.1137, 0.01699), (0.00564, 0.1169, 0.01699), (0.01345, 0.1104, 0.00714), (0.01078, 0.1072, 0.00714), (0.01078, 0.1072, 0.00714), (0.01345, 0.1104, 0.00714), (0.01362, 0.1103, -0.007), (0.01095, 0.1071, -0.007), (0.01095, 0.1071, -0.007), (0.01362, 0.1103, -0.007), (0.00604, 0.1165, -0.01716), (0.00338, 0.1133, -0.01716), (0.00338, 0.1133, -0.01716), (0.00604, 0.1165, -0.01716), (-0.00484, 0.1256, -0.01738), (-0.00751, 0.1224, -0.01738), (-0.00751, 0.1224, -0.01738), (-0.00484, 0.1256, -0.01738), (-0.01265, 0.1321, -0.00753), (-0.01532, 0.1289, -0.00753), (-0.01532, 0.1289, -0.00753), (-0.01265, 0.1321, -0.00753), (-0.01282, 0.1322, 0.00662), (-0.01549, 0.129, 0.00662), (-0.01549, 0.129, 0.00662), (-0.01282, 0.1322, 0.00662), (-0.00524, 0.1259, 0.01678), (-0.00791, 0.1227, 0.01678), (0.00564, 0.1169, 0.01699), (0.00297, 0.1137, 0.01699), (-0.00791, 0.1227, 0.01678), (-0.00524, 0.1259, 0.01678), (-0.04127, 0.1392, 0.01699), (-0.04129, 0.135, 0.01699), (-0.05543, 0.1351, 0.01678), (-0.05542, 0.1393, 0.01678), (-0.06528, 0.1351, 0.00662), (-0.06527, 0.1393, 0.00662), (-0.05542, 0.1393, 0.01678), (-0.05543, 0.1351, 0.01678), (-0.06507, 0.1351, -0.00753), (-0.06505, 0.1393, -0.00753), (-0.06527, 0.1393, 0.00662), (-0.06528, 0.1351, 0.00662), (-0.05491, 0.1351, -0.01738), (-0.05489, 0.1393, -0.01738), (-0.06505, 0.1393, -0.00753), (-0.06507, 0.1351, -0.00753), (-0.04076, 0.135, -0.01716), (-0.04075, 0.1392, -0.01716), (-0.05489, 0.1393, -0.01738), (-0.05491, 0.1351, -0.01738), (-0.03091, 0.135, -0.007), (-0.0309, 0.1392, -0.007), (-0.04075, 0.1392, -0.01716), (-0.04076, 0.135, -0.01716), (-0.03113, 0.135, 0.00714), (-0.03111, 0.1392, 0.00714), (-0.0309, 0.1392, -0.007), (-0.03091, 0.135, -0.007), (-0.04129, 0.135, 0.01699), (-0.04127, 0.1392, 0.01699), (-0.03111, 0.1392, 0.00714), (-0.03113, 0.135, 0.00714), (-0.04808, 0.1392, -0.00019), (-0.04127, 0.1392, 0.01699), (-0.05542, 0.1393, 0.01678), (-0.05543, 0.1351, 0.01678), (-0.04129, 0.135, 0.01699), (-0.0481, 0.1351, -0.00019), (-0.04808, 0.1392, -0.00019), (-0.05542, 0.1393, 0.01678), (-0.06527, 0.1393, 0.00662), (-0.0481, 0.1351, -0.00019), (-0.06528, 0.1351, 0.00662), (-0.05543, 0.1351, 0.01678), (-0.04808, 0.1392, -0.00019), (-0.06527, 0.1393, 0.00662), (-0.06505, 0.1393, -0.00753), (-0.0481, 0.1351, -0.00019), (-0.06507, 0.1351, -0.00753), (-0.06528, 0.1351, 0.00662), (-0.04808, 0.1392, -0.00019), (-0.06505, 0.1393, -0.00753), (-0.05489, 0.1393, -0.01738), (-0.0481, 0.1351, -0.00019), (-0.05491, 0.1351, -0.01738), (-0.06507, 0.1351, -0.00753), (-0.04808, 0.1392, -0.00019), (-0.05489, 0.1393, -0.01738), (-0.04075, 0.1392, -0.01716), (-0.0481, 0.1351, -0.00019), (-0.04076, 0.135, -0.01716), (-0.05491, 0.1351, -0.01738), (-0.04808, 0.1392, -0.00019), (-0.04075, 0.1392, -0.01716), (-0.0309, 0.1392, -0.007), (-0.0481, 0.1351, -0.00019), (-0.03091, 0.135, -0.007), (-0.04076, 0.135, -0.01716), (-0.04808, 0.1392, -0.00019), (-0.0309, 0.1392, -0.007), (-0.03111, 0.1392, 0.00714), (-0.0481, 0.1351, -0.00019), (-0.03113, 0.135, 0.00714), (-0.03091, 0.135, -0.007), (-0.04808, 0.1392, -0.00019), (-0.03111, 0.1392, 0.00714), (-0.04127, 0.1392, 0.01699), (-0.0481, 0.1351, -0.00019), (-0.04129, 0.135, 0.01699), (-0.03113, 0.135, 0.00714)], [], [(0, 1, 2), (3, 5, 4), (6, 7, 8), (9, 11, 10), (12, 13, 14), (15, 17, 16), (18, 19, 20), (21, 23, 22), (24, 25, 26), (27, 29, 28), (30, 31, 32), (33, 35, 34), (36, 37, 38), (39, 41, 40), (42, 43, 44), (45, 47, 46), (48, 50, 49), (48, 51, 50), (52, 54, 53), (52, 55, 54), (56, 59, 57), (57, 59, 58), (60, 63, 61), (61, 63, 62), (64, 65, 67), (65, 66, 67), (68, 69, 71), (69, 70, 71), (72, 73, 75), (73, 74, 75), (76, 79, 77), (77, 79, 78), (80, 83, 81), (81, 83, 82), (84, 85, 87), (85, 86, 87), (88, 89, 91), (89, 90, 91), (92, 93, 95), (93, 94, 95), (96, 98, 97), (96, 99, 98), (100, 102, 101), (100, 103, 102), (104, 106, 105), (104, 107, 106), (108, 110, 109), (108, 111, 110), (112, 114, 113), (115, 116, 117), (118, 120, 119), (121, 122, 123), (124, 126, 125), (127, 128, 129), (130, 132, 131), (133, 134, 135), (136, 138, 137), (139, 140, 141), (142, 144, 143), (145, 146, 147), (148, 150, 149), (151, 152, 153), (154, 156, 155), (157, 158, 159), (160, 161, 162), (163, 165, 164), (166, 167, 168), (169, 171, 170), (172, 173, 174), (175, 177, 176), (178, 179, 180), (181, 183, 182), (184, 185, 186), (187, 189, 188), (190, 191, 192), (193, 195, 194), (196, 197, 198), (199, 201, 200), (202, 203, 204), (205, 207, 206), (208, 210, 209), (208, 211, 210), (212, 214, 213), (212, 215, 214), (216, 218, 217), (216, 219, 218), (220, 223, 221), (221, 223, 222), (224, 225, 227), (225, 226, 227), (228, 229, 231), (229, 230, 231), (232, 233, 235), (233, 234, 235), (236, 239, 237), (237, 239, 238), (240, 243, 241), (241, 243, 242), (244, 247, 245), (245, 247, 246), (248, 249, 251), (249, 250, 251), (252, 255, 253), (253, 255, 254), (256, 258, 257), (256, 259, 258), (260, 262, 261), (260, 263, 262), (264, 266, 265), (264, 267, 266), (268, 270, 269), (268, 271, 270), (272, 274, 273), (275, 276, 277), (278, 280, 279), (281, 282, 283), (284, 286, 285), (287, 288, 289), (290, 292, 291), (293, 294, 295), (296, 298, 297), (299, 300, 301), (302, 304, 303), (305, 306, 307), (308, 310, 309), (311, 312, 313), (314, 316, 315), (317, 318, 319), (320, 321, 322), (323, 325, 324), (326, 327, 328), (329, 331, 330), (332, 333, 334), (335, 337, 336), (338, 339, 340), (341, 343, 342), (344, 345, 346), (347, 349, 348), (350, 351, 352), (353, 355, 354), (356, 357, 358), (359, 361, 360), (362, 363, 364), (365, 367, 366), (368, 370, 369), (368, 371, 370), (372, 374, 373), (372, 375, 374), (376, 378, 377), (376, 379, 378), (380, 383, 381), (381, 383, 382), (384, 387, 385), (385, 387, 386), (388, 391, 389), (389, 391, 390), (392, 395, 393), (393, 395, 394), (396, 399, 397), (397, 399, 398), (400, 403, 401), (401, 403, 402), (404, 407, 405), (405, 407, 406), (408, 411, 409), (409, 411, 410), (412, 415, 413), (413, 415, 414), (416, 419, 417), (417, 419, 418), (420, 421, 422), (420, 422, 423), (424, 425, 426), (424, 426, 427), (428, 429, 430), (428, 430, 431), (432, 434, 433), (435, 436, 437), (438, 440, 439), (441, 442, 443), (444, 446, 445), (447, 448, 449), (450, 452, 451), (453, 454, 455), (456, 458, 457), (459, 460, 461), (462, 464, 463), (465, 466, 467), (468, 470, 469), (471, 472, 473), (474, 476, 475), (477, 478, 479), (480, 481, 482), (483, 485, 484), (486, 487, 488), (489, 491, 490), (492, 493, 494), (495, 497, 496), (498, 499, 500), (501, 503, 502), (504, 505, 506), (507, 509, 508), (510, 511, 512), (513, 515, 514), (516, 517, 518), (519, 521, 520), (522, 523, 524), (525, 527, 526), (528, 529, 530), (528, 530, 531), (532, 533, 534), (532, 534, 535), (536, 537, 538), (536, 538, 539), (540, 543, 541), (541, 543, 542), (544, 547, 545), (545, 547, 546), (548, 551, 549), (549, 551, 550), (552, 555, 553), (553, 555, 554), (556, 558, 557), (556, 559, 558), (560, 562, 561), (560, 563, 562), (564, 567, 565), (565, 567, 566), (568, 571, 569), (569, 571, 570), (572, 575, 573), (573, 575, 574), (576, 579, 577), (577, 579, 578), (580, 581, 582), (580, 582, 583), (584, 585, 587), (585, 586, 587), (588, 589, 590), (588, 590, 591), (592, 594, 593), (595, 596, 597), (598, 600, 599), (601, 602, 603), (604, 606, 605), (607, 608, 609), (610, 612, 611), (613, 614, 615), (616, 618, 617), (619, 620, 621), (622, 624, 623), (625, 626, 627), (628, 630, 629), (631, 632, 633), (634, 636, 635), (637, 638, 639)])
_uv = me_sonarbank_001_geometry.uv_layers.new(name='sonarbank_001-Geometry-UV')
_uv.uv.foreach_set('vector', [0.0, 1.0, 0.0, 0.0, 1.0, 0.0, 0.0, 1.0, 1.0, 0.0, 0.0, 0.0, 0.0, 1.0, 0.0, 0.0, 1.0, 0.0, 0.0, 1.0, 1.0, 0.0, 0.0, 0.0, 0.0, 1.0, 0.0, 0.0, 1.0, 0.0, 0.0, 1.0, 1.0, 0.0, 0.0, 0.0, 0.0, 1.0, 0.0, 0.0, 1.0, 0.0, 0.0, 1.0, 1.0, 0.0, 0.0, 0.0, 0.0, 1.0, 0.0, 0.0, 1.0, 0.0, 0.0, 1.0, 1.0, 0.0, 0.0, 0.0, 0.0, 1.0, 0.0, 0.0, 1.0, 0.0, 0.0, 1.0, 1.0, 0.0, 0.0, 0.0, 0.0, 1.0, 0.0, 0.0, 1.0, 0.0, 0.0, 1.0, 1.0, 0.0, 0.0, 0.0, 0.0, 1.0, 0.0, 0.0, 1.0, 0.0, 0.0, 1.0, 1.0, 0.0, 0.0, 0.0, 0.0, 1.0, 1.0, 0.0, 0.0, 0.0, 0.0, 1.0, 1.0, 0.0, 0.0, 0.0, 0.0, 1.0, 1.0, 0.0, 0.0, 0.0, 0.0, 1.0, 1.0, 0.0, 0.0, 0.0, 0.0, 1.0, 1.0, 0.0, 0.0, 0.0, 0.0, 1.0, 1.0, 0.0, 0.0, 0.0, 0.0, 1.0, 1.0, 0.0, 0.0, 0.0, 0.0, 1.0, 1.0, 0.0, 0.0, 0.0, 0.0, 1.0, 0.0, 0.0, 1.0, 0.0, 0.0, 1.0, 0.0, 0.0, 1.0, 0.0, 0.0, 1.0, 0.0, 0.0, 1.0, 0.0, 0.0, 1.0, 0.0, 0.0, 1.0, 0.0, 0.0, 1.0, 0.0, 0.0, 1.0, 0.0, 0.0, 1.0, 0.0, 0.0, 1.0, 0.0, 0.0, 1.0, 1.0, 0.0, 0.0, 0.0, 0.0, 1.0, 1.0, 0.0, 0.0, 0.0, 0.0, 1.0, 1.0, 0.0, 0.0, 0.0, 0.0, 1.0, 1.0, 0.0, 0.0, 0.0, 0.0, 1.0, 0.0, 0.0, 1.0, 0.0, 0.0, 1.0, 0.0, 0.0, 1.0, 0.0, 0.0, 1.0, 0.0, 0.0, 1.0, 0.0, 0.0, 1.0, 0.0, 0.0, 1.0, 0.0, 0.0, 1.0, 0.0, 0.0, 1.0, 0.0, 0.0, 1.0, 0.0, 0.0, 1.0, 0.0, 0.0, 1.0, 1.0, 0.0, 0.0, 0.0, 0.0, 1.0, 1.0, 0.0, 0.0, 0.0, 0.0, 1.0, 1.0, 0.0, 0.0, 0.0, 0.0, 1.0, 1.0, 0.0, 0.0, 0.0, 0.0, 1.0, 1.0, 0.0, 0.0, 0.0, 0.0, 1.0, 1.0, 0.0, 0.0, 0.0, 0.0, 1.0, 1.0, 0.0, 0.0, 0.0, 0.0, 1.0, 1.0, 0.0, 0.0, 0.0, 0.0, 1.0, 1.0, 0.0, 0.0, 0.0, 0.0, 1.0, 0.0, 0.0, 1.0, 0.0, 0.0, 1.0, 1.0, 0.0, 0.0, 0.0, 0.0, 1.0, 0.0, 0.0, 1.0, 0.0, 0.0, 1.0, 1.0, 0.0, 0.0, 0.0, 0.0, 1.0, 0.0, 0.0, 1.0, 0.0, 0.0, 1.0, 1.0, 0.0, 0.0, 0.0, 0.0, 1.0, 0.0, 0.0, 1.0, 0.0, 0.0, 1.0, 1.0, 0.0, 0.0, 0.0, 0.0, 1.0, 0.0, 0.0, 1.0, 0.0, 0.0, 1.0, 1.0, 0.0, 0.0, 0.0, 0.0, 1.0, 0.0, 0.0, 1.0, 0.0, 0.0, 1.0, 1.0, 0.0, 0.0, 0.0, 0.0, 1.0, 0.0, 0.0, 1.0, 0.0, 0.0, 1.0, 1.0, 0.0, 0.0, 0.0, 0.0, 1.0, 0.0, 0.0, 1.0, 0.0, 0.0, 1.0, 0.0, 0.0, 1.0, 0.0, 0.0, 1.0, 1.0, 0.0, 0.0, 0.0, 0.0, 1.0, 0.0, 0.0, 1.0, 0.0, 0.0, 1.0, 1.0, 0.0, 0.0, 0.0, 0.0, 1.0, 0.0, 0.0, 1.0, 0.0, 0.0, 1.0, 1.0, 0.0, 0.0, 0.0, 0.0, 1.0, 0.0, 0.0, 1.0, 0.0, 0.0, 1.0, 1.0, 0.0, 0.0, 0.0, 0.0, 1.0, 0.0, 0.0, 1.0, 0.0, 0.0, 1.0, 1.0, 0.0, 0.0, 0.0, 0.0, 1.0, 0.0, 0.0, 1.0, 0.0, 0.0, 1.0, 1.0, 0.0, 0.0, 0.0, 0.0, 1.0, 0.0, 0.0, 1.0, 0.0, 0.0, 1.0, 1.0, 0.0, 0.0, 0.0, 0.0, 1.0, 0.0, 0.0, 1.0, 0.0, 0.0, 1.0, 1.0, 0.0, 0.0, 0.0, 0.0, 1.0, 1.0, 0.0, 0.0, 0.0, 0.0, 1.0, 1.0, 0.0, 0.0, 0.0, 0.0, 1.0, 1.0, 0.0, 0.0, 0.0, 0.0, 1.0, 1.0, 0.0, 0.0, 0.0, 0.0, 1.0, 1.0, 0.0, 0.0, 0.0, 0.0, 1.0, 1.0, 0.0, 0.0, 0.0, 0.0, 1.0, 1.0, 0.0, 0.0, 0.0, 0.0, 1.0, 1.0, 0.0, 0.0, 0.0, 0.0, 1.0, 0.0, 0.0, 1.0, 0.0, 0.0, 1.0, 0.0, 0.0, 1.0, 0.0, 0.0, 1.0, 0.0, 0.0, 1.0, 0.0, 0.0, 1.0, 0.0, 0.0, 1.0, 0.0, 0.0, 1.0, 0.0, 0.0, 1.0, 0.0, 0.0, 1.0, 0.0, 0.0, 1.0, 0.0, 0.0, 1.0, 1.0, 0.0, 0.0, 0.0, 0.0, 1.0, 1.0, 0.0, 0.0, 0.0, 0.0, 1.0, 1.0, 0.0, 0.0, 0.0, 0.0, 1.0, 1.0, 0.0, 0.0, 0.0, 0.0, 1.0, 1.0, 0.0, 0.0, 0.0, 0.0, 1.0, 1.0, 0.0, 0.0, 0.0, 0.0, 1.0, 0.0, 0.0, 1.0, 0.0, 0.0, 1.0, 0.0, 0.0, 1.0, 0.0, 0.0, 1.0, 1.0, 0.0, 0.0, 0.0, 0.0, 1.0, 1.0, 0.0, 0.0, 0.0, 0.0, 1.0, 1.0, 0.0, 0.0, 0.0, 0.0, 1.0, 1.0, 0.0, 0.0, 0.0, 0.0, 1.0, 1.0, 0.0, 0.0, 0.0, 0.0, 1.0, 1.0, 0.0, 0.0, 0.0, 0.0, 1.0, 1.0, 0.0, 0.0, 0.0, 0.0, 1.0, 1.0, 0.0, 0.0, 0.0, 0.0, 1.0, 1.0, 0.0, 0.0, 0.0, 0.0, 1.0, 1.0, 0.0, 0.0, 0.0, 0.0, 1.0, 1.0, 0.0, 0.0, 0.0, 0.0, 1.0, 0.0, 0.0, 1.0, 0.0, 0.0, 1.0, 1.0, 0.0, 0.0, 0.0, 0.0, 1.0, 0.0, 0.0, 1.0, 0.0, 0.0, 1.0, 1.0, 0.0, 0.0, 0.0, 0.0, 1.0, 0.0, 0.0, 1.0, 0.0, 0.0, 1.0, 1.0, 0.0, 0.0, 0.0, 0.0, 1.0, 0.0, 0.0, 1.0, 0.0, 0.0, 1.0, 1.0, 0.0, 0.0, 0.0, 0.0, 1.0, 0.0, 0.0, 1.0, 0.0, 0.0, 1.0, 1.0, 0.0, 0.0, 0.0, 0.0, 1.0, 0.0, 0.0, 1.0, 0.0, 0.0, 1.0, 1.0, 0.0, 0.0, 0.0, 0.0, 1.0, 0.0, 0.0, 1.0, 0.0, 0.0, 1.0, 1.0, 0.0, 0.0, 0.0, 0.0, 1.0, 0.0, 0.0, 1.0, 0.0, 0.0, 1.0, 0.0, 0.0, 1.0, 0.0, 0.0, 1.0, 1.0, 0.0, 0.0, 0.0, 0.0, 1.0, 0.0, 0.0, 1.0, 0.0, 0.0, 1.0, 1.0, 0.0, 0.0, 0.0, 0.0, 1.0, 0.0, 0.0, 1.0, 0.0, 0.0, 1.0, 1.0, 0.0, 0.0, 0.0, 0.0, 1.0, 0.0, 0.0, 1.0, 0.0, 0.0, 1.0, 1.0, 0.0, 0.0, 0.0, 0.0, 1.0, 0.0, 0.0, 1.0, 0.0, 0.0, 1.0, 1.0, 0.0, 0.0, 0.0, 0.0, 1.0, 0.0, 0.0, 1.0, 0.0, 0.0, 1.0, 1.0, 0.0, 0.0, 0.0, 0.0, 1.0, 0.0, 0.0, 1.0, 0.0, 0.0, 1.0, 1.0, 0.0, 0.0, 0.0, 0.0, 1.0, 0.0, 0.0, 1.0, 0.0, 0.0, 1.0, 1.0, 0.0, 0.0, 0.0, 0.0, 1.0, 1.0, 0.0, 0.0, 0.0, 0.0, 1.0, 1.0, 0.0, 0.0, 0.0, 0.0, 1.0, 1.0, 0.0, 0.0, 0.0, 0.0, 1.0, 1.0, 0.0, 0.0, 0.0, 0.0, 1.0, 1.0, 0.0, 0.0, 0.0, 0.0, 1.0, 1.0, 0.0, 0.0, 0.0, 0.0, 1.0, 1.0, 0.0, 0.0, 0.0, 0.0, 1.0, 1.0, 0.0, 0.0, 0.0, 0.0, 1.0, 1.0, 0.0, 0.0, 0.0, 0.0, 1.0, 1.0, 0.0, 0.0, 0.0, 0.0, 1.0, 1.0, 0.0, 0.0, 0.0, 0.0, 1.0, 1.0, 0.0, 0.0, 0.0, 0.0, 1.0, 1.0, 0.0, 0.0, 0.0, 0.0, 1.0, 1.0, 0.0, 0.0, 0.0, 0.0, 1.0, 1.0, 0.0, 0.0, 0.0, 0.0, 1.0, 1.0, 0.0, 0.0, 0.0, 0.0, 1.0, 1.0, 0.0, 0.0, 0.0, 0.0, 1.0, 1.0, 0.0, 0.0, 0.0, 0.0, 1.0, 1.0, 0.0, 0.0, 0.0, 0.0, 1.0, 1.0, 0.0, 0.0, 0.0, 0.0, 1.0, 1.0, 0.0, 0.0, 0.0, 0.0, 1.0, 1.0, 0.0, 0.0, 0.0, 0.0, 1.0, 1.0, 0.0, 0.0, 0.0, 0.0, 1.0, 1.0, 0.0, 0.0, 0.0, 0.0, 1.0, 1.0, 0.0, 0.0, 0.0, 0.0, 1.0, 1.0, 0.0, 0.0, 0.0, 0.0, 1.0, 0.0, 0.0, 1.0, 0.0, 0.0, 1.0, 0.0, 0.0, 1.0, 0.0, 0.0, 1.0, 0.0, 0.0, 1.0, 0.0, 0.0, 1.0, 0.0, 0.0, 1.0, 0.0, 0.0, 1.0, 0.0, 0.0, 1.0, 0.0, 0.0, 1.0, 0.0, 0.0, 1.0, 0.0, 0.0, 1.0, 1.0, 0.0, 0.0, 0.0, 0.0, 1.0, 0.0, 0.0, 1.0, 0.0, 0.0, 1.0, 1.0, 0.0, 0.0, 0.0, 0.0, 1.0, 0.0, 0.0, 1.0, 0.0, 0.0, 1.0, 1.0, 0.0, 0.0, 0.0, 0.0, 1.0, 0.0, 0.0, 1.0, 0.0, 0.0, 1.0, 1.0, 0.0, 0.0, 0.0, 0.0, 1.0, 0.0, 0.0, 1.0, 0.0, 0.0, 1.0, 1.0, 0.0, 0.0, 0.0, 0.0, 1.0, 0.0, 0.0, 1.0, 0.0, 0.0, 1.0, 1.0, 0.0, 0.0, 0.0, 0.0, 1.0, 0.0, 0.0, 1.0, 0.0, 0.0, 1.0, 1.0, 0.0, 0.0, 0.0, 0.0, 1.0, 0.0, 0.0, 1.0, 0.0, 0.0, 1.0, 1.0, 0.0, 0.0, 0.0, 0.0, 1.0, 0.0, 0.0, 1.0, 0.0, 0.0, 1.0, 0.0, 0.0, 1.0, 0.0, 0.0, 1.0, 1.0, 0.0, 0.0, 0.0, 0.0, 1.0, 0.0, 0.0, 1.0, 0.0, 0.0, 1.0, 1.0, 0.0, 0.0, 0.0, 0.0, 1.0, 0.0, 0.0, 1.0, 0.0, 0.0, 1.0, 1.0, 0.0, 0.0, 0.0, 0.0, 1.0, 0.0, 0.0, 1.0, 0.0, 0.0, 1.0, 1.0, 0.0, 0.0, 0.0, 0.0, 1.0, 0.0, 0.0, 1.0, 0.0, 0.0, 1.0, 1.0, 0.0, 0.0, 0.0, 0.0, 1.0, 0.0, 0.0, 1.0, 0.0, 0.0, 1.0, 1.0, 0.0, 0.0, 0.0, 0.0, 1.0, 0.0, 0.0, 1.0, 0.0, 0.0, 1.0, 1.0, 0.0, 0.0, 0.0, 0.0, 1.0, 0.0, 0.0, 1.0, 0.0, 0.0, 1.0, 1.0, 0.0, 0.0, 0.0, 0.0, 1.0, 0.0, 0.0, 1.0, 0.0, 0.0, 1.0, 0.0, 0.0, 1.0, 0.0, 0.0, 1.0, 0.0, 0.0, 1.0, 0.0, 0.0, 1.0, 0.0, 0.0, 1.0, 0.0, 0.0, 1.0, 0.0, 0.0, 1.0, 0.0, 0.0, 1.0, 0.0, 0.0, 1.0, 0.0, 0.0, 1.0, 1.0, 0.0, 0.0, 0.0, 0.0, 1.0, 1.0, 0.0, 0.0, 0.0, 0.0, 1.0, 1.0, 0.0, 0.0, 0.0, 0.0, 1.0, 1.0, 0.0, 0.0, 0.0, 0.0, 1.0, 1.0, 0.0, 0.0, 0.0, 0.0, 1.0, 1.0, 0.0, 0.0, 0.0, 0.0, 1.0, 1.0, 0.0, 0.0, 0.0, 0.0, 1.0, 1.0, 0.0, 0.0, 0.0, 0.0, 1.0, 1.0, 0.0, 0.0, 0.0, 0.0, 1.0, 1.0, 0.0, 0.0, 0.0, 0.0, 1.0, 1.0, 0.0, 0.0, 0.0, 0.0, 1.0, 1.0, 0.0, 0.0, 0.0, 0.0, 1.0, 1.0, 0.0, 0.0, 0.0, 0.0, 1.0, 1.0, 0.0, 0.0, 0.0, 0.0, 1.0, 1.0, 0.0, 0.0, 0.0, 0.0, 1.0, 1.0, 0.0, 0.0, 0.0, 0.0, 1.0, 1.0, 0.0, 0.0, 0.0, 0.0, 1.0, 1.0, 0.0, 0.0, 0.0, 0.0, 1.0, 1.0, 0.0, 0.0, 0.0, 0.0, 1.0, 1.0, 0.0, 0.0, 0.0, 0.0, 1.0, 0.0, 0.0, 1.0, 0.0, 0.0, 1.0, 0.0, 0.0, 1.0, 0.0, 0.0, 1.0, 0.0, 0.0, 1.0, 0.0, 0.0, 1.0, 0.0, 0.0, 1.0, 0.0, 0.0, 1.0, 0.0, 0.0, 1.0, 0.0, 0.0, 1.0, 0.0, 0.0, 1.0, 0.0, 0.0, 1.0, 1.0, 0.0, 0.0, 0.0, 0.0, 1.0, 0.0, 0.0, 1.0, 0.0, 0.0, 1.0, 1.0, 0.0, 0.0, 0.0, 0.0, 1.0, 0.0, 0.0, 1.0, 0.0, 0.0, 1.0, 1.0, 0.0, 0.0, 0.0, 0.0, 1.0, 0.0, 0.0, 1.0, 0.0, 0.0, 1.0, 1.0, 0.0, 0.0, 0.0, 0.0, 1.0, 0.0, 0.0, 1.0, 0.0, 0.0, 1.0, 1.0, 0.0, 0.0, 0.0, 0.0, 1.0, 0.0, 0.0, 1.0, 0.0, 0.0, 1.0, 1.0, 0.0, 0.0, 0.0, 0.0, 1.0, 0.0, 0.0, 1.0, 0.0, 0.0, 1.0, 1.0, 0.0, 0.0, 0.0, 0.0, 1.0, 0.0, 0.0, 1.0, 0.0, 0.0, 1.0, 1.0, 0.0, 0.0, 0.0, 0.0, 1.0, 0.0, 0.0, 1.0, 0.0])
me_sonarbank_001_geometry.materials.append(mat_material_003)
me_sonarbank_001_geometry.use_remesh_preserve_volume = False
me_sonarbank_001_geometry.use_remesh_preserve_attributes = False
me_sonarbank_001_geometry.use_mirror_vertex_groups = False
me_sonarbank_001_geometry.update()

# ---- objects
ob_chassis = bpy.data.objects.new('chassis', me_chassis_geometry)
ob_chassis_top = bpy.data.objects.new('chassis_top', me_chassis_top_geometry)
ob_sonarbank = bpy.data.objects.new('sonarbank', me_sonarbank_geometry)
ob_sonarbank_001 = bpy.data.objects.new('sonarbank_001', me_sonarbank_001_geometry)

# ---- transforms, parenting, visibility, modifiers, constraints
ob_chassis.location = (0.0, 0.0, 0.0)
ob_chassis.lineart.crease_threshold = 0.0
ob_chassis_top.location = (0.02744, 0.0, 0.06052)
ob_chassis_top.lineart.crease_threshold = 0.0
ob_sonarbank.location = (0.1847, 0.0, 0.03455)
ob_sonarbank.lineart.crease_threshold = 0.0
ob_sonarbank_001.location = (-0.1936, 0.0, 0.03455)
ob_sonarbank_001.rotation_euler = (0.0, -0.0, -3.142)
ob_sonarbank_001.lineart.crease_threshold = 0.0

# ---- collection membership
col_collection_1.objects.link(ob_chassis)
col_collection_1.objects.link(ob_chassis_top)
col_collection_1.objects.link(ob_sonarbank)
col_collection_1.objects.link(ob_sonarbank_001)

# ---- scene / render settings (as saved in the file)
scene.frame_start = 1; scene.frame_end = 250; scene.frame_set(1)
scene.render.engine = 'BLENDER_EEVEE_NEXT'
scene.render.resolution_percentage = 50
scene.render.dither_intensity = 0.0
scene.cycles.use_denoising = False
scene.cycles.samples = 10
scene.cycles.sampling_pattern = 'TABULATED_SOBOL'
scene.cycles.light_sampling_threshold = 0.0
scene.cycles.use_adaptive_sampling = False
scene.cycles.use_light_tree = False
scene.cycles.blur_glossy = 0.0
scene.cycles.pixel_filter_type = 'GAUSSIAN'
scene.cycles.sample_clamp_indirect = 0.0
scene.view_settings.view_transform = 'Standard'
bpy.context.view_layer.update()

# ---- added for rendering (the .blend has no active camera and no usable light): camera, sun
cam_auto = bpy.data.cameras.new('AutoCamera')
cam_auto.lens = 50.0
cam_auto.sensor_width = 36.0
cam_auto.clip_end = 1000.0
ob_auto_camera = bpy.data.objects.new('AutoCamera', cam_auto)
scene.collection.objects.link(ob_auto_camera)
ob_auto_camera.location = (0.614275, -0.739002, 0.457553)
ob_auto_camera.rotation_euler = (1.09748, -7.21219e-08, 0.694738)
scene.camera = ob_auto_camera
light_auto_sun = bpy.data.lights.new('AutoSun', 'SUN')
light_auto_sun.energy = 3.0
light_auto_sun.angle = 0.0523599
ob_auto_sun = bpy.data.objects.new('AutoSun', light_auto_sun)
scene.collection.objects.link(ob_auto_sun)
ob_auto_sun.rotation_euler = (0.872665, 0.174533, 0.523599)
bpy.context.view_layer.update()
